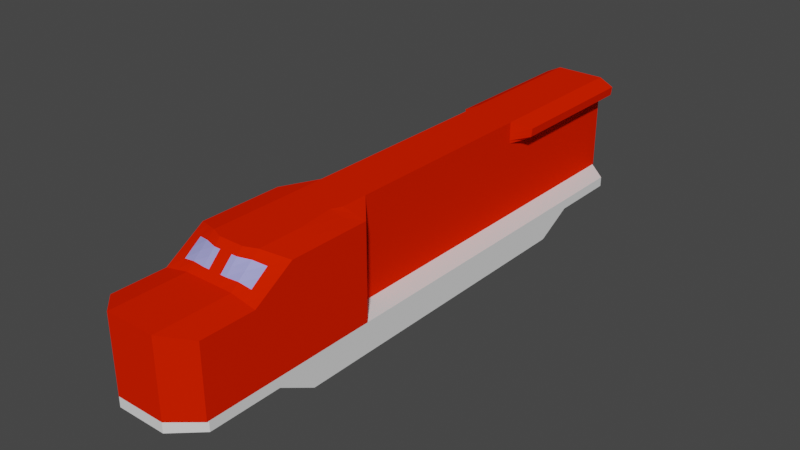 # Source: Locomotive2.blend  (saved by Blender 2.93.21; exported with 4.5.12 LTS)
import bpy
from mathutils import Matrix  # noqa: F401  (used for matrix-valued properties, if any)

bpy.ops.wm.read_factory_settings(use_empty=True)
scene = bpy.context.scene
scene.name = 'Scene'

# ---- collections
col_collection = bpy.data.collections.new('Collection'); scene.collection.children.link(col_collection)

# ---- materials (node trees are filled in below, after node groups)
mat_car_material = bpy.data.materials.new('Car Material')
mat_car_material.use_transparent_shadow = False
mat_train_material = bpy.data.materials.new('Train Material')
mat_train_material.use_transparent_shadow = False
mat_train_material.diffuse_color = (0.8, 0.01513, 0.0, 1.0)
mat_window = bpy.data.materials.new('window')
mat_window.use_transparent_shadow = False

# ---- material node trees
mat_window.use_nodes = True; mat_window.node_tree.nodes.clear()
_N = mat_window.node_tree.nodes; _L = mat_window.node_tree.links
n0 = _N.new('ShaderNodeBsdfPrincipled'); n0.name = 'Principled BSDF'; n0.location = (10, 300)
n0.distribution = 'GGX'
n0.subsurface_method = 'BURLEY'
n0.inputs[0].default_value = (0.3495, 0.3617, 0.8, 1.0)
n0.inputs[3].default_value = 1.45
n0.inputs[27].default_value = (0.0, 0.0, 0.0, 1.0)
n0.inputs[28].default_value = 1.0
n1 = _N.new('ShaderNodeOutputMaterial'); n1.name = 'Material Output'; n1.location = (300, 300)
_L.new(n0.outputs[0], n1.inputs[0])
n1.is_active_output = True

# ---- world
world_world = bpy.data.worlds.new('World'); scene.world = world_world
world_world.use_nodes = True; world_world.node_tree.nodes.clear()
_N = world_world.node_tree.nodes; _L = world_world.node_tree.links
n0 = _N.new('ShaderNodeOutputWorld'); n0.name = 'World Output'; n0.location = (300, 300)
n1 = _N.new('ShaderNodeBackground'); n1.name = 'Background'; n1.location = (10, 300)
n1.inputs[0].default_value = (0.05088, 0.05088, 0.05088, 1.0)
_L.new(n1.outputs[0], n0.inputs[0])
n0.is_active_output = True
world_world.color = (0.05088, 0.05088, 0.05088)
world_world.use_sun_shadow = False
world_world.sun_shadow_jitter_overblur = 0.0

# ---- meshes
me_cube = bpy.data.meshes.new('Cube')
me_cube.from_pydata([(-1.0, -0.5065, 9.203e-05), (-1.0, 0.1, 9.2e-05), (1.0, -0.5065, 9.203e-05), (1.0, 0.1, 9.2e-05), (-1.0, -0.5065, 3.0), (1.0, 0.1, 3.0), (-1.0, 0.1, 3.0), (1.0, -0.5065, 3.0), (-1.0, 0.1, -2.99), (1.0, -0.5065, -2.99), (-1.0, -0.5065, -2.99), (1.0, 0.1, -2.99), (-1.0, -0.5065, -1.495), (1.0, 0.1, -1.495), (-1.0, 0.1, -1.495), (1.0, -0.5065, -1.495), (-1.0, 0.1, 1.5), (1.0, -0.5065, 1.5), (-1.0, -0.5065, 1.5), (1.0, 0.1, 1.5), (-1.0, -0.1, 4.1), (1.0, 0.1, 4.1), (-1.0, 0.1, 4.1), (1.0, -0.1, 4.1), (-1.0, 0.1, 3.35), (1.0, -0.5065, 3.35), (-1.0, -0.5065, 3.35), (1.0, 0.1, 3.35), (-1.0, 0.1, -4.086), (1.0, -0.1, -4.086), (-1.0, -0.1, -4.086), (1.0, 0.1, -4.086), (-1.0, -0.5065, -3.338), (1.0, 0.1, -3.338), (-1.0, 0.1, -3.338), (1.0, -0.5065, -3.338), (1.0, -0.1, 5.536), (-1.0, 0.1, 5.536), (-0.5, 0.1, 5.536), (0.0, 0.1, 5.536), (0.0, -0.1, 5.536), (0.4977, 0.1, 5.536), (0.4977, -0.1, 5.536), (-0.5, -0.1, 5.536), (1.0, 0.1, 5.536), (-1.0, -0.1, 5.536), (-0.5, 0.1, 5.05), (0.0, 0.1, 5.05), (0.0, -0.1, 5.05), (0.4977, 0.1, 5.05), (0.4977, -0.1, 5.05), (-0.5, -0.1, 5.05), (1.0, -0.1, 5.05), (-1.0, 0.1, 5.05), (1.0, 0.1, 5.05), (-1.0, -0.1, 5.05), (-0.5, -0.1, -5.043), (-0.5, 0.1, -6.0), (-0.5, -0.1, 6.0), (-0.5, 0.1, 9.2e-05), (-0.5, 0.1, 3.0), (-0.5, 0.1, -2.99), (-0.5, 0.1, -1.495), (-0.5, 0.1, 1.5), (-0.5, 0.1, 4.1), (-0.5, 0.1, 3.35), (-0.5, 0.1, -4.086), (-0.5, 0.1, -3.338), (-0.5, 0.1, -5.043), (-0.5, -0.5065, -3.338), (-0.5, -0.1, -4.086), (-0.5, -0.5065, 3.35), (-0.5, -0.1, 4.1), (-0.5, -0.5065, 1.5), (-0.5, -0.5065, -1.495), (-0.5, -0.5065, -2.99), (-0.5, -0.5065, 3.0), (-0.5, -0.5065, 9.203e-05), (-0.5, 0.1, 6.0), (-0.5, -0.1, -6.0), (0.4977, 0.1, -5.043), (0.4977, -0.1, -6.0), (0.4977, 0.1, 6.0), (0.4977, -0.5065, 9.203e-05), (0.4977, -0.5065, 3.0), (0.4977, -0.5065, -2.99), (0.4977, -0.5065, -1.495), (0.4977, -0.5065, 1.5), (0.4977, -0.1, 4.1), (0.4977, -0.5065, 3.35), (0.4977, -0.1, -4.086), (0.4977, -0.5065, -3.338), (0.4977, -0.1, -5.043), (0.4977, 0.1, -3.338), (0.4977, 0.1, -4.086), (0.4977, 0.1, 3.35), (0.4977, 0.1, 4.1), (0.4977, 0.1, 1.5), (0.4977, 0.1, -1.495), (0.4977, 0.1, -2.99), (0.4977, 0.1, 3.0), (0.4977, 0.1, 9.2e-05), (0.4977, -0.1, 6.0), (0.4977, 0.1, -6.0), (0.0, -0.1, -5.043), (0.0, 0.1, -5.043), (0.0, -0.5065, -3.338), (0.0, 0.1, -3.338), (0.0, -0.1, -4.086), (0.0, 0.1, -4.086), (0.0, 0.1, 3.35), (0.0, -0.5065, 3.35), (0.0, -0.1, 4.1), (0.0, 0.1, 4.1), (0.0, 0.1, 1.5), (0.0, -0.5065, 1.5), (0.0, 0.1, -1.495), (0.0, -0.5065, -1.495), (0.0, 0.1, -2.99), (0.0, -0.5065, -2.99), (0.0, -0.5065, 3.0), (0.0, 0.1, 3.0), (0.0, -0.5065, 9.203e-05), (0.0, 0.1, 9.2e-05), (0.0, 0.1, 6.0), (0.0, -0.1, 6.0), (0.0, 0.1, -6.0), (0.0, -0.1, -6.0), (1.0, 0.1, -5.043), (-1.0, -0.1, -5.043), (1.0, -0.1, -5.043), (-1.0, 0.1, -5.043), (-1.0, 0.1, -5.521), (1.0, -0.1, -5.521), (-0.5, -0.1, -5.521), (-0.5, 0.1, -5.521), (0.4977, 0.1, -5.521), (0.4977, -0.1, -5.521), (0.0, 0.1, -5.521), (0.0, -0.1, -5.521), (1.0, 0.1, -5.521), (-1.0, -0.1, -5.521), (-0.4992, 2.1, -6.017), (0.5008, 0.1, -6.017), (-0.4992, 2.1, -0.01767), (0.5008, 0.1, -0.01767), (-1.0, 0.1, 3.0), (1.0, 2.0, 3.0), (-1.0, 2.0, 3.0), (1.0, 0.1, 3.0), (-0.4992, 2.1, -3.017), (0.5008, 0.1, -3.017), (-1.0, 0.1, 4.0), (1.0, 2.0, 3.7), (-1.0, 2.0, 3.7), (1.0, 0.1, 4.0), (-0.4992, 2.1, -4.517), (0.5008, 0.1, -4.517), (-0.4992, 2.1, -5.284), (0.5008, 0.1, -5.284), (-0.4992, 2.1, -5.601), (0.5008, 0.1, -5.601), (-1.0, 0.1, 4.5), (1.0, 1.5, 4.5), (-1.0, 1.5, 4.5), (1.0, 0.1, 4.5), (-1.0, 0.1, 5.575), (1.0, 1.5, 5.575), (-1.0, 1.5, 5.575), (1.0, 0.1, 5.575), (-0.4992, 1.1, -6.017), (0.5008, 1.1, -0.01767), (-0.4992, 1.1, -0.01767), (-1.0, 1.1, 3.0), (1.0, 1.1, 3.0), (0.5008, 1.1, -3.017), (-0.4992, 1.1, -3.017), (-1.0, 1.1, 4.0), (1.0, 1.1, 4.0), (0.5008, 1.1, -4.517), (-0.4992, 1.1, -4.517), (0.5008, 1.1, -5.284), (-0.4992, 1.1, -5.284), (0.5008, 1.1, -5.601), (-0.4992, 1.1, -5.601), (-1.0, 1.1, 4.5), (1.0, 1.1, 4.5), (-1.0, 1.1, 5.575), (1.0, 1.1, 5.575), (-0.4992, 0.6, -6.017), (0.5008, 0.6, -0.01767), (-0.4992, 0.6, -0.01767), (-1.0, 0.6, 3.0), (1.0, 0.6, 3.0), (0.5008, 0.6, -3.017), (-0.4992, 0.6, -3.017), (-1.0, 0.6, 4.0), (1.0, 0.6, 4.0), (0.5008, 0.6, -4.517), (-0.4992, 0.6, -4.517), (0.5008, 0.6, -5.284), (-0.4992, 0.6, -5.284), (0.5008, 0.6, -5.601), (-0.4992, 0.6, -5.601), (-1.0, 0.6, 4.5), (1.0, 0.6, 4.5), (-1.0, 0.6, 5.575), (1.0, 0.6, 5.575), (-0.4992, 1.6, -6.017), (0.5008, 1.6, -0.01767), (-0.4992, 1.6, -0.01767), (-1.0, 1.6, 3.0), (1.0, 1.6, 3.0), (0.5008, 1.6, -3.017), (-0.4992, 1.6, -3.017), (-1.0, 1.6, 3.7), (1.0, 1.6, 3.7), (0.5008, 1.6, -4.517), (-0.4992, 1.6, -4.517), (0.5008, 1.6, -5.284), (-0.4992, 1.6, -5.284), (0.5008, 1.6, -5.601), (-0.4992, 1.6, -5.601), (0.0008475, 0.1, -6.017), (0.0008475, 2.1, -6.017), (0.0, 0.1, 6.0), (0.0, 1.6, 6.0), (0.0008475, 2.1, -0.01767), (0.0008475, 0.1, -0.01767), (0.0, 2.1, 3.0), (0.0, 0.1, 3.0), (0.0008475, 0.1, -3.017), (0.0008475, 2.1, -3.017), (0.0, 2.1, 4.0), (0.0, 0.1, 4.0), (0.0008475, 2.1, -4.517), (0.0008475, 0.1, -4.517), (0.0008475, 0.1, -5.284), (0.0008475, 2.1, -5.284), (0.0008475, 2.1, -5.601), (0.0008475, 0.1, -5.601), (0.0, 1.6, 4.5), (0.0, 0.1, 4.5), (0.0, 1.6, 5.575), (0.0, 0.1, 5.575), (0.0, 1.1, 6.0), (0.0008475, 1.1, -6.017), (0.0008475, 0.6, -6.017), (0.0, 0.6, 6.0), (0.0008475, 1.6, -6.017), (0.5008, 2.1, -6.017), (0.5, 0.1, 6.0), (0.5008, 2.1, -0.01767), (0.5, 2.1, 3.0), (0.5008, 2.1, -3.017), (0.5, 2.1, 3.9), (0.5008, 2.1, -4.517), (0.5008, 2.1, -5.284), (0.5008, 2.1, -5.601), (0.5, 1.6, 4.5), (0.5, 1.6, 5.575), (0.5008, 1.1, -6.017), (0.5008, 0.6, -6.017), (0.5008, 1.6, -6.017), (0.5, 1.6, 6.0), (0.5, 0.1, 3.0), (0.5, 0.1, 4.0), (0.5, 0.1, 4.5), (0.5, 0.1, 5.575), (0.5, 1.1, 6.0), (0.5, 0.6, 6.0), (-0.4992, 0.1, -6.017), (-0.5, 1.6, 6.0), (-0.4992, 0.1, -0.01767), (-0.5, 0.1, 3.0), (-0.4992, 0.1, -3.017), (-0.5, 0.1, 4.0), (-0.4992, 0.1, -4.517), (-0.4992, 0.1, -5.284), (-0.4992, 0.1, -5.601), (-0.5, 0.1, 4.5), (-0.5, 0.1, 5.575), (-0.5, 1.1, 6.0), (-0.5, 0.6, 6.0), (-0.5, 0.1, 6.0), (-0.5, 2.1, 3.0), (-0.5, 2.1, 3.9), (-0.5, 1.6, 4.5), (-0.5, 1.6, 5.575), (-0.2492, 2.1, -6.017), (-0.25, 0.1, 6.0), (-0.2492, 2.1, -0.01767), (-0.25, 2.1, 3.0), (-0.2492, 2.1, -3.017), (-0.25, 2.1, 4.0), (-0.2492, 2.1, -4.517), (-0.2492, 2.1, -5.284), (-0.2492, 2.1, -5.601), (-0.25, 1.6, 4.5), (-0.25, 1.6, 5.575), (-0.2492, 1.1, -6.017), (-0.2492, 0.6, -6.017), (-0.2492, 1.6, -6.017), (-0.2492, 0.1, -6.017), (-0.25, 1.6, 6.0), (-0.2492, 0.1, -0.01767), (-0.25, 0.1, 3.0), (-0.2492, 0.1, -3.017), (-0.25, 0.1, 4.0), (-0.2492, 0.1, -4.517), (-0.2492, 0.1, -5.284), (-0.2492, 0.1, -5.601), (-0.25, 0.1, 4.5), (-0.25, 0.1, 5.575), (-0.25, 1.1, 6.0), (-0.25, 0.6, 6.0), (0.2508, 0.1, -6.017), (0.25, 1.6, 6.0), (0.2508, 0.1, -0.01767), (0.25, 0.1, 3.0), (0.2508, 0.1, -3.017), (0.25, 0.1, 4.0), (0.2508, 0.1, -4.517), (0.2508, 0.1, -5.284), (0.2508, 0.1, -5.601), (0.25, 0.1, 4.5), (0.25, 0.1, 5.575), (0.25, 1.1, 6.0), (0.25, 0.6, 6.0), (0.2508, 2.1, -6.017), (0.25, 0.1, 6.0), (0.2508, 2.1, -0.01767), (0.25, 2.1, 3.0), (0.2508, 2.1, -3.017), (0.25, 2.1, 4.0), (0.2508, 2.1, -4.517), (0.2508, 2.1, -5.284), (0.2508, 2.1, -5.601), (0.25, 1.6, 4.5), (0.25, 1.6, 5.575), (0.2508, 1.1, -6.017), (0.2508, 0.6, -6.017), (0.2508, 1.6, -6.017), (-0.4992, 2.1, 1.482), (0.5008, 0.1, 1.482), (0.5008, 1.1, 1.482), (-0.4992, 1.1, 1.482), (-0.4992, 0.6, 1.482), (0.5008, 0.6, 1.482), (0.5008, 1.6, 1.482), (-0.4992, 1.6, 1.482), (0.0008475, 0.1, 1.482), (0.0008475, 2.1, 1.482), (0.5008, 2.1, 1.482), (-0.4992, 0.1, 1.482), (-0.2492, 2.1, 1.482), (-0.2492, 0.1, 1.482), (0.2508, 0.1, 1.482), (0.2508, 2.1, 1.482), (-1.0, 0.1, 2.25), (1.0, 2.0, 2.25), (1.0, 1.1, 2.25), (1.0, 0.6, 2.25), (1.0, 1.6, 2.25), (0.0, 0.1, 2.25), (0.0, 2.1, 2.25), (0.4008, 2.1, 2.233), (0.5, 0.1, 2.25), (-0.5, 0.1, 2.25), (-0.5, 2.1, 2.25), (-0.25, 2.1, 2.25), (-0.25, 0.1, 2.25), (0.25, 0.1, 2.25), (0.2008, 2.1, 2.233), (-1.0, 2.0, 2.25), (1.0, 0.1, 2.25), (-1.0, 1.1, 2.25), (-1.0, 0.6, 2.25), (-1.0, 1.6, 2.25), (-0.9992, 2.0, 2.035), (1.001, 0.1, 2.035), (-0.9992, 1.1, 2.035), (-0.9992, 0.6, 2.035), (-0.9992, 1.6, 2.035), (-0.9992, 0.1, 2.035), (1.001, 2.0, 2.035), (1.001, 1.1, 2.035), (1.001, 0.6, 2.035), (1.001, 1.6, 2.035), (0.0008475, 0.1, 2.035), (0.0008475, 2.1, 2.035), (0.5008, 2.1, 2.035), (0.5008, 0.1, 2.035), (-0.4992, 0.1, 2.035), (-0.4992, 2.1, 2.035), (-0.2492, 2.1, 2.035), (-0.2492, 0.1, 2.035), (0.2508, 0.1, 2.035), (0.2508, 2.1, 2.035), (-0.7992, 1.95, -6.017), (0.5008, 1.85, -0.01767), (-0.4992, 1.85, -0.01767), (-1.0, 1.85, 3.0), (1.0, 1.85, 3.0), (0.8008, 1.95, -3.017), (-0.7992, 1.95, -3.017), (-1.0, 1.85, 3.7), (1.0, 1.85, 3.7), (0.8008, 1.95, -4.517), (-0.7992, 1.95, -4.517), (0.8008, 1.95, -5.284), (-0.7992, 1.95, -5.284), (0.8008, 1.95, -5.601), (-0.7992, 1.95, -5.601), (0.0008475, 1.85, -6.017), (0.8008, 1.95, -6.017), (-0.2492, 1.85, -6.017), (0.2508, 1.85, -6.017), (0.5008, 1.85, 1.482), (-0.4992, 1.85, 1.482), (-1.0, 1.85, 2.25), (1.0, 1.85, 2.25), (1.001, 1.85, 2.035), (-0.9992, 1.85, 2.035), (-0.4992, 2.1, -2.704), (0.5008, 0.1, -2.704), (-0.4992, 1.1, -2.704), (0.5008, 1.1, -2.704), (0.5008, 0.6, -2.704), (-0.4992, 0.6, -2.704), (-0.4992, 1.6, -2.704), (0.5008, 1.6, -2.704), (0.0008475, 0.1, -2.704), (0.0008475, 2.1, -2.704), (0.5008, 2.1, -2.704), (-0.4992, 0.1, -2.704), (-0.2492, 2.1, -2.704), (-0.2492, 0.1, -2.704), (0.2508, 0.1, -2.704), (0.2508, 2.1, -2.704), (-0.4992, 1.85, -2.704), (0.5008, 1.85, -2.704), (-0.4992, 1.35, -6.017), (0.5008, 1.35, -0.01767), (-0.4992, 1.35, -0.01767), (-1.0, 1.35, 3.0), (1.0, 1.35, 3.0), (0.5008, 1.35, -3.017), (-0.4992, 1.35, -3.017), (-1.0, 1.35, 3.85), (1.0, 1.35, 3.85), (0.5008, 1.35, -4.517), (-0.4992, 1.35, -4.517), (0.5008, 1.35, -5.284), (-0.4992, 1.35, -5.284), (0.5008, 1.35, -5.601), (-0.4992, 1.35, -5.601), (0.0008475, 1.35, -6.017), (0.5008, 1.35, -6.017), (-0.2492, 1.35, -6.017), (0.2508, 1.35, -6.017), (-1.0, 1.3, 4.5), (-1.0, 1.3, 5.575), (-0.5, 1.35, 6.0), (-0.25, 1.35, 6.0), (0.0, 1.35, 6.0), (0.25, 1.35, 6.0), (0.5, 1.35, 6.0), (1.0, 1.3, 5.575), (1.0, 1.3, 4.5), (-0.4992, 1.35, 1.482), (0.5008, 1.35, 1.482), (-1.0, 1.35, 2.25), (1.0, 1.35, 2.25), (1.001, 1.35, 2.035), (-0.9992, 1.35, 2.035), (0.5008, 1.35, -2.704), (-0.4992, 1.35, -2.704), (-1.0, 1.75, 4.1), (1.0, 1.75, 4.1), (-0.7792, 1.775, -6.017), (0.5008, 1.725, -0.01767), (-0.4992, 1.725, -0.01767), (-1.0, 1.725, 3.0), (1.0, 1.725, 3.0), (0.7808, 1.775, -3.017), (-0.7792, 1.775, -3.017), (-1.0, 1.725, 3.7), (1.0, 1.725, 3.7), (0.7808, 1.775, -4.517), (-0.7792, 1.775, -4.517), (0.7808, 1.775, -5.284), (-0.7792, 1.775, -5.284), (0.7808, 1.775, -5.601), (-0.7792, 1.775, -5.601), (0.0, 1.85, 4.25), (0.0008475, 1.725, -6.017), (0.5, 1.85, 4.2), (0.7808, 1.775, -6.017), (-0.5, 1.85, 4.2), (-0.25, 1.85, 4.25), (-0.2492, 1.725, -6.017), (0.2508, 1.725, -6.017), (0.25, 1.85, 4.25), (0.5008, 1.725, 1.482), (-0.4992, 1.725, 1.482), (-1.0, 1.725, 2.25), (1.0, 1.725, 2.25), (1.001, 1.725, 2.035), (-0.9992, 1.725, 2.035), (0.5008, 1.725, -2.704), (-0.4992, 1.725, -2.704), (-0.7416, 2.052, 3.0), (-0.7416, 2.052, 3.803), (-0.7416, 1.552, 4.5), (-0.7416, 1.552, 5.575), (-0.7416, 2.052, 2.25), (-0.7407, 2.052, 2.035), (-0.7416, 1.802, 4.152), (0.75, 2.05, 3.0), (0.75, 2.05, 3.8), (0.75, 1.55, 4.5), (0.75, 1.55, 5.575), (0.7004, 2.05, 2.241), (0.7508, 2.05, 2.035), (0.75, 1.8, 4.15), (-1.0, 1.873, 3.902), (1.0, 1.873, 3.902), (-0.789, 1.861, -6.017), (0.5008, 1.787, -0.01767), (-0.4992, 1.787, -0.01767), (-1.0, 1.787, 3.0), (1.0, 1.787, 3.0), (0.7907, 1.861, -3.017), (-0.789, 1.861, -3.017), (-1.0, 1.787, 3.7), (1.0, 1.787, 3.7), (0.7907, 1.861, -4.517), (-0.789, 1.861, -4.517), (0.7907, 1.861, -5.284), (-0.789, 1.861, -5.284), (0.7907, 1.861, -5.601), (-0.789, 1.861, -5.601), (0.0, 1.973, 4.126), (0.0008475, 1.787, -6.017), (0.5, 1.973, 4.052), (0.7907, 1.861, -6.017), (-0.5, 1.973, 4.052), (-0.25, 1.973, 4.126), (-0.2492, 1.787, -6.017), (0.2508, 1.787, -6.017), (0.25, 1.973, 4.126), (0.5008, 1.787, 1.482), (-0.4992, 1.787, 1.482), (-1.0, 1.787, 2.25), (1.0, 1.787, 2.25), (1.001, 1.787, 2.035), (-0.9992, 1.787, 2.035), (0.5008, 1.787, -2.704), (-0.4992, 1.787, -2.704), (-0.7416, 1.925, 3.98), (0.75, 1.923, 3.977), (1.0, 1.625, 4.3), (-0.6392, 1.687, -6.017), (0.5008, 1.663, -0.01767), (-0.4992, 1.663, -0.01767), (-1.0, 1.663, 3.0), (1.0, 1.663, 3.0), (0.6408, 1.688, -3.017), (-0.6392, 1.688, -3.017), (-1.0, 1.663, 3.7), (1.0, 1.663, 3.7), (0.6408, 1.688, -4.517), (-0.6392, 1.688, -4.517), (0.6408, 1.688, -5.284), (-0.6392, 1.688, -5.284), (0.6408, 1.688, -5.601), (-0.6392, 1.688, -5.601), (0.0, 1.725, 4.375), (0.0008475, 1.662, -6.017), (0.5, 1.725, 4.35), (0.6408, 1.687, -6.017), (-0.5, 1.725, 4.35), (-0.25, 1.725, 4.375), (-0.2492, 1.662, -6.017), (0.2508, 1.662, -6.017), (0.25, 1.725, 4.375), (0.5008, 1.663, 1.482), (-0.4992, 1.663, 1.482), (-1.0, 1.663, 2.25), (1.0, 1.663, 2.25), (1.001, 1.663, 2.035), (-0.9992, 1.663, 2.035), (0.5008, 1.663, -2.704), (-0.4992, 1.663, -2.704), (-1.0, 1.625, 4.3), (-0.7416, 1.677, 4.326), (0.75, 1.675, 4.325), (-0.1242, 2.1, -6.017), (-0.125, 0.1, 6.0), (-0.1242, 2.1, -0.01767), (-0.125, 2.1, 3.0), (-0.1242, 2.1, -3.017), (-0.125, 2.1, 4.0), (-0.1242, 2.1, -4.517), (-0.1242, 2.1, -5.284), (-0.1242, 2.1, -5.601), (-0.125, 1.6, 4.5), (-0.125, 1.6, 5.575), (-0.1242, 1.1, -6.017), (-0.1242, 0.6, -6.017), (-0.1242, 1.6, -6.017), (-0.1242, 0.1, -6.017), (-0.125, 1.6, 6.0), (-0.1242, 0.1, -0.01767), (-0.125, 0.1, 3.0), (-0.1242, 0.1, -3.017), (-0.125, 0.1, 4.0), (-0.1242, 0.1, -4.517), (-0.1242, 0.1, -5.284), (-0.1242, 0.1, -5.601), (-0.125, 0.1, 4.5), (-0.125, 0.1, 5.575), (-0.125, 1.1, 6.0), (-0.125, 0.6, 6.0), (-0.1242, 2.1, 1.482), (-0.1242, 0.1, 1.482), (-0.125, 2.1, 2.25), (-0.125, 0.1, 2.25), (-0.1242, 0.1, 2.035), (-0.1242, 2.1, 2.035), (-0.1242, 1.85, -6.017), (-0.1242, 2.1, -2.704), (-0.1242, 0.1, -2.704), (-0.125, 1.35, 6.0), (-0.1242, 1.35, -6.017), (-0.1242, 1.725, -6.017), (-0.125, 1.85, 4.25), (-0.125, 1.973, 4.126), (-0.1242, 1.787, -6.017), (-0.1242, 1.662, -6.017), (-0.125, 1.725, 4.375), (0.1355, 0.1, -6.017), (0.1346, 1.6, 6.0), (0.1355, 0.1, -0.01767), (0.1346, 0.1, 3.0), (0.1355, 0.1, -3.017), (0.1346, 0.1, 4.0), (0.1355, 0.1, -4.517), (0.1355, 0.1, -5.284), (0.1355, 0.1, -5.601), (0.1346, 0.1, 4.5), (0.1346, 0.1, 5.575), (0.1346, 1.1, 6.0), (0.1346, 0.6, 6.0), (0.1355, 2.1, -6.017), (0.1346, 0.1, 6.0), (0.1355, 2.1, -0.01767), (0.1346, 2.1, 3.0), (0.1355, 2.1, -3.017), (0.1346, 2.1, 4.0), (0.1355, 2.1, -4.517), (0.1355, 2.1, -5.284), (0.1355, 2.1, -5.601), (0.1346, 1.6, 4.5), (0.1346, 1.6, 5.575), (0.1355, 1.1, -6.017), (0.1355, 0.6, -6.017), (0.1355, 1.6, -6.017), (0.1355, 0.1, 1.482), (0.1355, 2.1, 1.482), (0.1346, 0.1, 2.25), (0.1081, 2.1, 2.24), (0.1355, 2.1, 2.035), (0.1355, 0.1, 2.035), (0.1355, 1.85, -6.017), (0.1355, 0.1, -2.704), (0.1355, 2.1, -2.704), (0.1355, 1.35, -6.017), (0.1346, 1.35, 6.0), (0.1355, 1.725, -6.017), (0.1346, 1.85, 4.25), (0.1346, 1.973, 4.126), (0.1355, 1.787, -6.017), (0.1355, 1.662, -6.017), (0.1346, 1.725, 4.375)], [], [(103, 140, 133, 81), (78, 37, 45, 58), (44, 82, 102, 36), (42, 36, 102), (38, 37, 78), (62, 14, 1, 59), (86, 15, 2, 83), (15, 13, 3, 2), (18, 16, 1, 0), (26, 24, 6, 4), (63, 16, 6, 60), (87, 17, 7, 84), (17, 19, 5, 7), (35, 33, 11, 9), (91, 35, 9, 85), (67, 34, 8, 61), (12, 14, 8, 10), (0, 1, 14, 12), (9, 11, 13, 15), (85, 9, 15, 86), (61, 8, 14, 62), (2, 3, 19, 17), (83, 2, 17, 87), (59, 1, 16, 63), (4, 6, 16, 18), (55, 53, 22, 20), (65, 24, 22, 64), (89, 25, 23, 88), (25, 27, 21, 23), (7, 5, 27, 25), (84, 7, 25, 89), (60, 6, 24, 65), (20, 22, 24, 26), (68, 131, 28, 66), (92, 130, 29, 90), (130, 128, 31, 29), (32, 34, 28, 30), (10, 8, 34, 32), (66, 28, 34, 67), (90, 29, 35, 91), (29, 31, 33, 35), (107, 67, 61, 118), (118, 61, 62, 116), (123, 59, 63, 114), (110, 65, 64, 113), (121, 60, 65, 110), (105, 68, 66, 109), (109, 66, 67, 107), (45, 43, 58), (12, 74, 77, 0), (18, 73, 76, 4), (32, 69, 75, 10), (10, 75, 74, 12), (0, 77, 73, 18), (26, 71, 72, 20), (4, 76, 71, 26), (129, 56, 70, 30), (30, 70, 69, 32), (141, 134, 56, 129), (138, 135, 68, 105), (127, 126, 103, 81), (40, 42, 102, 125), (117, 86, 83, 122), (115, 87, 84, 120), (106, 91, 85, 119), (119, 85, 86, 117), (122, 83, 87, 115), (111, 89, 88, 112), (120, 84, 89, 111), (104, 92, 90, 108), (108, 90, 91, 106), (44, 41, 82), (13, 98, 101, 3), (19, 97, 100, 5), (33, 93, 99, 11), (11, 99, 98, 13), (3, 101, 97, 19), (27, 95, 96, 21), (5, 100, 95, 27), (128, 80, 94, 31), (31, 94, 93, 33), (140, 136, 80, 128), (139, 137, 92, 104), (79, 57, 126, 127), (102, 82, 124, 125), (43, 40, 125, 58), (41, 39, 124, 82), (98, 116, 123, 101), (74, 117, 122, 77), (97, 114, 121, 100), (73, 115, 120, 76), (69, 106, 119, 75), (93, 107, 118, 99), (75, 119, 117, 74), (99, 118, 116, 98), (77, 122, 115, 73), (101, 123, 114, 97), (95, 110, 113, 96), (71, 111, 112, 72), (76, 120, 111, 71), (100, 121, 110, 95), (80, 105, 109, 94), (56, 104, 108, 70), (94, 109, 107, 93), (70, 108, 106, 69), (136, 138, 105, 80), (134, 139, 104, 56), (30, 28, 131, 129), (135, 132, 131, 68), (137, 133, 130, 92), (133, 140, 128, 130), (114, 63, 60, 121), (116, 62, 59, 123), (39, 38, 78, 124), (125, 124, 78, 58), (113, 64, 46, 47), (96, 113, 47, 49), (72, 112, 48, 51), (21, 96, 49, 54), (112, 88, 50, 48), (20, 72, 51, 55), (45, 37, 53, 55), (64, 22, 53, 46), (88, 23, 52, 50), (23, 21, 54, 52), (47, 46, 38, 39), (49, 47, 39, 41), (51, 48, 40, 43), (54, 49, 41, 44), (48, 50, 42, 40), (55, 51, 43, 45), (46, 53, 37, 38), (50, 52, 36, 42), (52, 54, 44, 36), (81, 133, 137), (57, 132, 135), (79, 127, 139, 134), (103, 126, 138, 136), (127, 81, 137, 139), (103, 136, 140), (126, 57, 135, 138), (79, 134, 141), (129, 131, 132, 141), (132, 57, 79, 141), (413, 160, 142, 399), (207, 270, 251, 169), (268, 169, 251), (288, 515, 168, 272), (441, 434, 252, 400), (419, 343, 144, 401), (406, 154, 148, 402), (516, 374, 148, 512), (367, 375, 149, 265), (421, 360, 147, 403), (408, 256, 254, 404), (440, 424, 150, 405), (526, 154, 406, 535), (512, 148, 154, 513), (265, 149, 155, 266), (403, 147, 153, 407), (410, 257, 256, 408), (405, 150, 156, 409), (412, 258, 257, 410), (409, 156, 158, 411), (415, 250, 258, 412), (411, 158, 160, 413), (596, 595, 164, 514), (266, 155, 165, 267), (536, 407, 153, 527), (514, 164, 168, 515), (267, 165, 169, 268), (205, 186, 188, 207), (468, 467, 269, 188), (197, 178, 186, 205), (206, 187, 185, 204), (201, 182, 184, 203), (262, 261, 183, 202), (199, 180, 182, 201), (202, 183, 181, 200), (195, 176, 180, 199), (200, 181, 179, 198), (193, 174, 178, 197), (204, 185, 177, 196), (429, 426, 176, 195), (198, 179, 175, 194), (362, 361, 174, 193), (196, 177, 173, 192), (347, 346, 172, 191), (428, 427, 171, 190), (283, 206, 166, 284), (203, 184, 170, 189), (279, 203, 189, 271), (283, 282, 187, 206), (463, 272, 168, 462), (425, 428, 190, 145), (354, 347, 191, 273), (152, 196, 192, 146), (375, 362, 193, 149), (157, 198, 194, 151), (435, 429, 195, 275), (162, 204, 196, 152), (149, 193, 197, 155), (159, 200, 198, 157), (275, 195, 199, 277), (161, 202, 200, 159), (277, 199, 201, 278), (143, 262, 202, 161), (278, 201, 203, 279), (166, 206, 204, 162), (155, 197, 205, 165), (165, 205, 207, 169), (469, 163, 167, 468), (450, 216, 163, 469), (462, 168, 164, 461), (454, 220, 222, 456), (458, 263, 221, 455), (452, 218, 220, 454), (455, 221, 219, 453), (448, 214, 218, 452), (453, 219, 217, 451), (446, 212, 216, 450), (461, 164, 215, 449), (477, 430, 214, 448), (451, 217, 213, 447), (473, 363, 212, 446), (449, 215, 211, 445), (470, 350, 210, 444), (476, 431, 209, 443), (188, 269, 270, 207), (456, 222, 208, 442), (635, 611, 249, 457), (679, 643, 226, 465), (656, 654, 248, 225), (612, 610, 247, 223), (610, 609, 246, 247), (654, 653, 245, 248), (621, 242, 244, 622), (664, 241, 243, 665), (617, 234, 242, 621), (685, 578, 241, 664), (612, 223, 240, 620), (655, 224, 239, 663), (663, 239, 238, 662), (620, 240, 237, 619), (619, 237, 236, 618), (662, 238, 235, 661), (615, 230, 234, 617), (658, 229, 233, 660), (661, 235, 232, 659), (618, 236, 231, 616), (628, 364, 230, 615), (672, 365, 229, 658), (633, 432, 228, 614), (677, 433, 227, 657), (665, 243, 226, 643), (622, 244, 225, 599), (631, 598, 224, 414), (167, 522, 260, 264), (523, 366, 253, 519), (519, 253, 255, 520), (597, 580, 259, 521), (521, 259, 260, 522), (460, 342, 263, 458), (316, 341, 262, 143), (341, 340, 261, 262), (325, 267, 268, 326), (321, 266, 267, 325), (316, 143, 161, 324), (324, 161, 159, 323), (323, 159, 157, 322), (319, 265, 266, 321), (322, 157, 151, 320), (372, 367, 265, 319), (438, 425, 145, 318), (326, 268, 251, 330), (417, 329, 250, 415), (166, 281, 284), (359, 368, 274, 146), (146, 274, 276, 152), (152, 276, 280, 162), (162, 280, 281, 166), (464, 304, 272, 463), (290, 315, 283, 284), (315, 314, 282, 283), (298, 287, 288, 299), (583, 582, 287, 298), (289, 142, 160, 297), (297, 160, 158, 296), (296, 158, 156, 295), (292, 285, 286, 294), (295, 156, 150, 293), (370, 369, 285, 292), (436, 424, 144, 291), (299, 288, 272, 304), (608, 299, 304, 613), (632, 436, 291, 600), (627, 370, 292, 601), (604, 295, 293, 602), (601, 292, 294, 603), (605, 296, 295, 604), (606, 297, 296, 605), (598, 289, 297, 606), (641, 583, 298, 607), (607, 298, 299, 608), (624, 623, 314, 315), (599, 624, 315, 290), (634, 613, 304, 464), (399, 142, 289, 416), (281, 313, 290, 284), (435, 437, 305, 273), (368, 371, 306, 274), (277, 309, 307, 275), (274, 306, 308, 276), (278, 310, 309, 277), (279, 311, 310, 278), (271, 303, 311, 279), (276, 308, 312, 280), (280, 312, 313, 281), (189, 170, 300, 301), (271, 189, 301, 303), (442, 208, 302, 459), (675, 655, 329, 417), (652, 326, 330, 656), (676, 438, 318, 644), (671, 372, 319, 645), (648, 322, 320, 646), (645, 319, 321, 647), (649, 323, 322, 648), (650, 324, 323, 649), (642, 316, 324, 650), (647, 321, 325, 651), (651, 325, 326, 652), (667, 666, 340, 341), (642, 667, 341, 316), (678, 668, 342, 460), (260, 339, 317, 264), (434, 439, 331, 252), (366, 373, 332, 253), (256, 335, 333, 254), (253, 332, 334, 255), (257, 336, 335, 256), (258, 337, 336, 257), (250, 329, 337, 258), (580, 586, 338, 259), (259, 338, 339, 260), (270, 269, 327, 328), (251, 270, 328, 330), (467, 264, 317, 466), (252, 331, 358, 353), (644, 318, 357, 669), (273, 305, 356, 354), (600, 291, 355, 625), (291, 144, 343, 355), (318, 145, 344, 357), (657, 227, 352, 670), (614, 228, 351, 626), (475, 383, 350, 470), (443, 209, 349, 471), (145, 190, 348, 344), (384, 382, 347, 354), (382, 381, 346, 347), (190, 171, 345, 348), (400, 252, 353, 418), (423, 379, 343, 419), (402, 148, 374, 420), (192, 173, 376, 377), (146, 192, 377, 359), (445, 211, 378, 472), (391, 398, 373, 366), (674, 397, 372, 671), (393, 396, 371, 368), (630, 395, 370, 627), (395, 394, 369, 370), (384, 393, 368, 359), (397, 392, 367, 372), (524, 391, 366, 523), (673, 390, 365, 672), (629, 389, 364, 628), (474, 388, 363, 473), (380, 387, 362, 375), (387, 386, 361, 362), (422, 385, 360, 421), (392, 380, 375, 367), (517, 379, 374, 516), (343, 379, 517, 394), (344, 380, 392), (418, 353, 385, 422), (348, 345, 386, 387), (344, 348, 387, 380), (471, 349, 388, 474), (626, 351, 389, 629), (670, 352, 390, 673), (353, 391, 524, 385), (357, 344, 392, 397), (354, 393, 384), (355, 343, 394, 395), (625, 355, 395, 630), (354, 356, 396, 393), (669, 357, 397, 674), (353, 358, 398, 391), (420, 374, 379, 423), (377, 376, 381, 382), (359, 377, 382, 384), (472, 378, 383, 475), (554, 420, 423, 557), (552, 418, 422, 556), (556, 422, 421, 555), (531, 402, 420, 554), (557, 423, 419, 553), (529, 400, 418, 552), (683, 675, 417, 550), (528, 399, 416, 549), (550, 417, 415, 546), (639, 631, 414, 544), (540, 411, 413, 542), (546, 415, 412, 541), (538, 409, 411, 540), (541, 412, 410, 539), (534, 405, 409, 538), (539, 410, 408, 537), (532, 403, 407, 536), (559, 440, 405, 534), (537, 408, 404, 533), (555, 421, 403, 532), (535, 406, 402, 531), (553, 419, 401, 530), (558, 441, 400, 529), (542, 413, 399, 528), (533, 404, 441, 558), (530, 401, 440, 559), (254, 333, 439, 434), (646, 320, 438, 676), (275, 307, 437, 435), (602, 293, 436, 632), (293, 150, 424, 436), (320, 151, 425, 438), (659, 232, 433, 677), (616, 231, 432, 633), (447, 213, 431, 476), (444, 210, 430, 477), (273, 191, 429, 435), (151, 194, 428, 425), (194, 175, 427, 428), (191, 172, 426, 429), (401, 144, 424, 440), (404, 254, 434, 441), (172, 444, 477, 426), (175, 447, 476, 427), (376, 472, 475, 381), (345, 471, 474, 386), (386, 474, 473, 361), (173, 445, 472, 376), (171, 443, 471, 345), (381, 475, 470, 346), (269, 467, 466, 327), (666, 678, 460, 340), (170, 442, 459, 300), (623, 634, 464, 314), (314, 464, 463, 282), (340, 460, 458, 261), (653, 679, 465, 245), (609, 635, 457, 246), (184, 456, 442, 170), (427, 476, 443, 171), (346, 470, 444, 172), (177, 449, 445, 173), (361, 473, 446, 174), (179, 451, 447, 175), (426, 477, 448, 176), (185, 461, 449, 177), (174, 446, 450, 178), (181, 453, 451, 179), (176, 448, 452, 180), (183, 455, 453, 181), (180, 452, 454, 182), (261, 458, 455, 183), (182, 454, 456, 184), (187, 462, 461, 185), (178, 450, 469, 186), (186, 469, 468, 188), (282, 463, 462, 187), (167, 264, 467, 468), (565, 482, 511, 594), (568, 485, 510, 593), (577, 494, 480, 563), (593, 510, 481, 564), (588, 505, 482, 565), (570, 487, 483, 566), (590, 507, 484, 567), (572, 489, 485, 568), (594, 511, 486, 569), (567, 484, 488, 571), (574, 491, 489, 572), (569, 486, 490, 573), (576, 493, 491, 574), (573, 490, 492, 575), (581, 498, 493, 576), (575, 492, 494, 577), (640, 636, 496, 579), (585, 502, 498, 581), (563, 480, 501, 584), (684, 680, 502, 585), (564, 481, 504, 587), (592, 509, 505, 588), (566, 483, 506, 589), (591, 508, 507, 590), (587, 504, 508, 591), (589, 506, 509, 592), (545, 551, 503, 497), (638, 548, 500, 637), (548, 547, 499, 500), (561, 545, 497, 525), (682, 543, 495, 681), (571, 488, 479, 562), (560, 526, 478, 518), (595, 478, 487, 570), (547, 560, 518, 499), (394, 517, 516, 369), (287, 514, 515, 288), (582, 596, 514, 287), (285, 512, 513, 286), (369, 516, 512, 285), (527, 561, 525, 479), (385, 524, 523, 360), (163, 521, 522, 167), (562, 597, 521, 163), (147, 519, 520, 153), (360, 523, 519, 147), (153, 520, 561, 527), (286, 513, 560, 547), (513, 154, 526, 560), (660, 233, 543, 682), (520, 255, 545, 561), (294, 286, 547, 548), (603, 294, 548, 638), (255, 334, 551, 545), (482, 530, 559, 511), (485, 533, 558, 510), (494, 542, 528, 480), (510, 558, 529, 481), (505, 553, 530, 482), (487, 535, 531, 483), (507, 555, 532, 484), (489, 537, 533, 485), (511, 559, 534, 486), (484, 532, 536, 488), (491, 539, 537, 489), (486, 534, 538, 490), (493, 541, 539, 491), (490, 538, 540, 492), (498, 546, 541, 493), (492, 540, 542, 494), (636, 639, 544, 496), (502, 550, 546, 498), (480, 528, 549, 501), (680, 683, 550, 502), (481, 529, 552, 504), (509, 557, 553, 505), (483, 531, 554, 506), (508, 556, 555, 507), (504, 552, 556, 508), (506, 554, 557, 509), (488, 536, 527, 479), (478, 526, 535, 487), (479, 525, 597, 562), (499, 518, 596, 582), (164, 595, 570, 215), (216, 571, 562, 163), (378, 589, 592, 383), (349, 587, 591, 388), (388, 591, 590, 363), (211, 566, 589, 378), (383, 592, 588, 350), (209, 564, 587, 349), (668, 684, 585, 342), (208, 563, 584, 302), (342, 585, 581, 263), (611, 640, 579, 249), (220, 575, 577, 222), (263, 581, 576, 221), (218, 573, 575, 220), (221, 576, 574, 219), (214, 569, 573, 218), (219, 574, 572, 217), (212, 567, 571, 216), (430, 594, 569, 214), (217, 572, 568, 213), (363, 590, 567, 212), (215, 570, 566, 211), (350, 588, 565, 210), (431, 593, 564, 209), (222, 577, 563, 208), (213, 568, 593, 431), (210, 565, 594, 430), (497, 503, 586, 580), (637, 500, 583, 641), (500, 499, 582, 583), (525, 497, 580, 597), (681, 495, 578, 685), (518, 478, 595, 596), (495, 637, 641, 578), (302, 584, 640, 611), (501, 549, 639, 636), (233, 603, 638, 543), (543, 638, 637, 495), (584, 501, 636, 640), (300, 459, 635, 609), (245, 465, 634, 623), (307, 616, 633, 437), (232, 602, 632, 433), (549, 416, 631, 639), (352, 625, 630, 390), (356, 626, 629, 396), (396, 629, 628, 371), (390, 630, 627, 365), (305, 614, 626, 356), (227, 600, 625, 352), (465, 226, 613, 634), (225, 248, 624, 599), (248, 245, 623, 624), (241, 607, 608, 243), (578, 641, 607, 241), (224, 598, 606, 239), (239, 606, 605, 238), (238, 605, 604, 235), (229, 601, 603, 233), (235, 604, 602, 232), (365, 627, 601, 229), (433, 632, 600, 227), (243, 608, 613, 226), (416, 289, 598, 631), (313, 622, 599, 290), (437, 633, 614, 305), (371, 628, 615, 306), (309, 618, 616, 307), (306, 615, 617, 308), (310, 619, 618, 309), (311, 620, 619, 310), (303, 612, 620, 311), (308, 617, 621, 312), (312, 621, 622, 313), (301, 300, 609, 610), (303, 301, 610, 612), (459, 302, 611, 635), (503, 681, 685, 586), (249, 579, 684, 668), (496, 544, 683, 680), (334, 660, 682, 551), (551, 682, 681, 503), (579, 496, 680, 684), (327, 466, 679, 653), (246, 457, 678, 666), (333, 659, 677, 439), (231, 646, 676, 432), (544, 414, 675, 683), (351, 669, 674, 389), (358, 670, 673, 398), (398, 673, 672, 373), (389, 674, 671, 364), (331, 657, 670, 358), (228, 644, 669, 351), (457, 249, 668, 678), (223, 247, 667, 642), (247, 246, 666, 667), (242, 651, 652, 244), (234, 647, 651, 242), (223, 642, 650, 240), (240, 650, 649, 237), (237, 649, 648, 236), (230, 645, 647, 234), (236, 648, 646, 231), (364, 671, 645, 230), (432, 676, 644, 228), (244, 652, 656, 225), (414, 224, 655, 675), (339, 665, 643, 317), (439, 677, 657, 331), (373, 672, 658, 332), (335, 661, 659, 333), (332, 658, 660, 334), (336, 662, 661, 335), (337, 663, 662, 336), (329, 655, 663, 337), (586, 685, 664, 338), (338, 664, 665, 339), (328, 327, 653, 654), (330, 328, 654, 656), (466, 317, 643, 679)])
me_cube.polygons.foreach_set('material_index', [0, 0, 0, 0, 0, 0, 0, 0, 0, 0, 0, 0, 0, 0, 0, 0, 0, 0, 0, 0, 0, 0, 0, 0, 0, 0, 0, 0, 0, 0, 0, 0, 0, 0, 0, 0, 0, 0, 0, 0, 0, 0, 0, 0, 0, 0, 0, 0, 0, 0, 0, 0, 0, 0, 0, 0, 0, 0, 0, 0, 0, 0, 0, 0, 0, 0, 0, 0, 0, 0, 0, 0, 0, 0, 0, 0, 0, 0, 0, 0, 0, 0, 0, 0, 0, 0, 0, 0, 0, 0, 0, 0, 0, 0, 0, 0, 0, 0, 0, 0, 0, 0, 0, 0, 0, 0, 0, 0, 0, 0, 0, 0, 0, 0, 0, 0, 0, 0, 0, 0, 0, 0, 0, 0, 0, 0, 0, 0, 0, 0, 0, 0, 0, 0, 0, 0, 0, 0, 0, 0, 0, 0, 0, 0, 1, 1, 1, 1, 1, 1, 1, 1, 1, 1, 1, 1, 1, 1, 1, 1, 1, 1, 1, 1, 1, 1, 1, 1, 1, 1, 1, 1, 1, 1, 1, 1, 1, 1, 1, 1, 1, 1, 1, 1, 1, 1, 1, 1, 1, 1, 1, 1, 1, 1, 1, 1, 1, 1, 1, 1, 1, 1, 1, 1, 1, 1, 1, 1, 1, 1, 1, 1, 1, 1, 1, 1, 1, 1, 1, 1, 1, 1, 1, 1, 1, 1, 1, 1, 1, 1, 1, 1, 1, 1, 1, 1, 1, 1, 1, 1, 1, 1, 1, 1, 1, 1, 1, 1, 1, 1, 1, 1, 1, 1, 1, 1, 1, 1, 1, 1, 1, 1, 1, 1, 1, 1, 1, 1, 1, 1, 1, 1, 1, 1, 1, 1, 1, 1, 1, 1, 1, 1, 1, 1, 1, 1, 1, 1, 1, 1, 1, 1, 1, 1, 1, 1, 1, 1, 1, 1, 1, 1, 1, 1, 1, 1, 1, 1, 1, 1, 1, 1, 1, 1, 1, 1, 1, 1, 1, 1, 1, 1, 1, 1, 1, 1, 1, 1, 1, 1, 1, 1, 1, 1, 1, 1, 1, 1, 1, 1, 1, 1, 1, 1, 1, 1, 1, 1, 1, 1, 1, 1, 1, 1, 1, 1, 1, 1, 1, 1, 1, 1, 1, 1, 1, 1, 1, 1, 1, 1, 1, 1, 1, 1, 1, 1, 1, 1, 1, 1, 1, 1, 1, 1, 1, 1, 1, 1, 1, 1, 1, 1, 1, 1, 1, 1, 1, 1, 1, 1, 1, 1, 1, 1, 1, 1, 1, 1, 1, 1, 1, 1, 1, 1, 1, 1, 1, 1, 1, 1, 1, 1, 1, 1, 1, 1, 1, 1, 1, 1, 1, 1, 1, 1, 1, 1, 1, 1, 1, 1, 1, 1, 1, 1, 1, 1, 1, 1, 1, 1, 1, 1, 1, 1, 1, 1, 1, 1, 1, 1, 1, 1, 1, 1, 1, 1, 1, 1, 1, 1, 1, 1, 1, 1, 1, 1, 1, 1, 1, 1, 1, 1, 1, 1, 1, 1, 1, 1, 1, 1, 1, 1, 1, 1, 1, 1, 1, 1, 1, 1, 1, 1, 1, 1, 1, 1, 1, 1, 2, 2, 2, 2, 1, 1, 1, 1, 2, 1, 1, 1, 1, 1, 1, 1, 1, 1, 1, 1, 1, 1, 1, 1, 1, 1, 1, 1, 1, 1, 1, 1, 1, 1, 1, 1, 1, 1, 1, 1, 1, 1, 1, 1, 1, 1, 1, 1, 1, 1, 1, 1, 1, 1, 1, 1, 1, 2, 1, 1, 1, 1, 1, 1, 1, 1, 1, 1, 1, 1, 1, 1, 1, 1, 1, 1, 1, 1, 1, 1, 1, 1, 1, 1, 1, 1, 2, 2, 2, 2, 1, 1, 1, 1, 1, 1, 1, 1, 1, 1, 1, 1, 1, 1, 1, 1, 1, 1, 1, 1, 1, 1, 1, 1, 1, 1, 1, 1, 1, 1, 1, 1, 1, 1, 1, 1, 1, 1, 1, 1, 1, 1, 1, 1, 1, 1, 2, 1, 1, 1, 2, 1, 1, 1, 1, 1, 1, 1, 1, 1, 1, 1, 1, 1, 1, 1, 1, 1, 1, 1, 1, 1, 1, 1, 1, 1, 1, 1, 1, 1, 1, 1, 1, 1, 1, 1, 1, 1, 1, 1])
_uv = me_cube.uv_layers.new(name='UVMap')
_uv.uv.foreach_set('vector', [0.625, 0.4372, 0.625, 0.5079, 0.375, 0.5079, 0.375, 0.4372, 0.625, 0.9375, 0.625, 0.007634, 0.375, 0.007634, 0.375, 0.9375, 0.625, 0.7424, 0.625, 0.8128, 0.375, 0.8128, 0.375, 0.7424, 0.3122, 0.7424, 0.375, 0.7424, 0.3122, 0.75, 0.8125, 0.7424, 0.875, 0.7424, 0.8125, 0.75, 0.8125, 0.5939, 0.875, 0.5939, 0.875, 0.625, 0.8125, 0.625, 0.3122, 0.5939, 0.375, 0.5939, 0.375, 0.625, 0.3122, 0.625, 0.375, 0.5939, 0.625, 0.5939, 0.625, 0.625, 0.375, 0.625, 0.375, 0.09375, 0.625, 0.09375, 0.625, 0.125, 0.375, 0.125, 0.375, 0.04687, 0.625, 0.04687, 0.625, 0.0625, 0.375, 0.0625, 0.8125, 0.6563, 0.875, 0.6563, 0.875, 0.6875, 0.8125, 0.6875, 0.3122, 0.6563, 0.375, 0.6563, 0.375, 0.6875, 0.3122, 0.6875, 0.375, 0.6563, 0.625, 0.6563, 0.625, 0.6875, 0.375, 0.6875, 0.375, 0.5471, 0.625, 0.5471, 0.625, 0.5627, 0.375, 0.5627, 0.3122, 0.5471, 0.375, 0.5471, 0.375, 0.5627, 0.3122, 0.5627, 0.8125, 0.5471, 0.875, 0.5471, 0.875, 0.5627, 0.8125, 0.5627, 0.375, 0.1561, 0.625, 0.1561, 0.625, 0.1873, 0.375, 0.1873, 0.375, 0.125, 0.625, 0.125, 0.625, 0.1561, 0.375, 0.1561, 0.375, 0.5627, 0.625, 0.5627, 0.625, 0.5939, 0.375, 0.5939, 0.3122, 0.5627, 0.375, 0.5627, 0.375, 0.5939, 0.3122, 0.5939, 0.8125, 0.5627, 0.875, 0.5627, 0.875, 0.5939, 0.8125, 0.5939, 0.375, 0.625, 0.625, 0.625, 0.625, 0.6563, 0.375, 0.6563, 0.3122, 0.625, 0.375, 0.625, 0.375, 0.6563, 0.3122, 0.6563, 0.8125, 0.625, 0.875, 0.625, 0.875, 0.6563, 0.8125, 0.6563, 0.375, 0.0625, 0.625, 0.0625, 0.625, 0.09375, 0.375, 0.09375, 0.375, 0.01562, 0.625, 0.01562, 0.625, 0.03125, 0.375, 0.03125, 0.8125, 0.7031, 0.875, 0.7031, 0.875, 0.7188, 0.8125, 0.7188, 0.3122, 0.7031, 0.375, 0.7031, 0.375, 0.7188, 0.3122, 0.7188, 0.375, 0.7031, 0.625, 0.7031, 0.625, 0.7188, 0.375, 0.7188, 0.375, 0.6875, 0.625, 0.6875, 0.625, 0.7031, 0.375, 0.7031, 0.3122, 0.6875, 0.375, 0.6875, 0.375, 0.7031, 0.3122, 0.7031, 0.8125, 0.6875, 0.875, 0.6875, 0.875, 0.7031, 0.8125, 0.7031, 0.375, 0.03125, 0.625, 0.03125, 0.625, 0.04687, 0.375, 0.04687, 0.8125, 0.5158, 0.875, 0.5158, 0.875, 0.5315, 0.8125, 0.5315, 0.3122, 0.5158, 0.375, 0.5158, 0.375, 0.5315, 0.3122, 0.5315, 0.375, 0.5158, 0.625, 0.5158, 0.625, 0.5315, 0.375, 0.5315, 0.375, 0.2029, 0.625, 0.2029, 0.625, 0.2185, 0.375, 0.2185, 0.375, 0.1873, 0.625, 0.1873, 0.625, 0.2029, 0.375, 0.2029, 0.8125, 0.5315, 0.875, 0.5315, 0.875, 0.5471, 0.8125, 0.5471, 0.3122, 0.5315, 0.375, 0.5315, 0.375, 0.5471, 0.3122, 0.5471, 0.375, 0.5315, 0.625, 0.5315, 0.625, 0.5471, 0.375, 0.5471, 0.75, 0.5471, 0.8125, 0.5471, 0.8125, 0.5627, 0.75, 0.5627, 0.75, 0.5627, 0.8125, 0.5627, 0.8125, 0.5939, 0.75, 0.5939, 0.75, 0.625, 0.8125, 0.625, 0.8125, 0.6563, 0.75, 0.6563, 0.75, 0.7031, 0.8125, 0.7031, 0.8125, 0.7188, 0.75, 0.7188, 0.75, 0.6875, 0.8125, 0.6875, 0.8125, 0.7031, 0.75, 0.7031, 0.75, 0.5158, 0.8125, 0.5158, 0.8125, 0.5315, 0.75, 0.5315, 0.75, 0.5315, 0.8125, 0.5315, 0.8125, 0.5471, 0.75, 0.5471, 0.125, 0.7424, 0.1875, 0.7424, 0.1875, 0.75, 0.125, 0.5939, 0.1875, 0.5939, 0.1875, 0.625, 0.125, 0.625, 0.125, 0.6563, 0.1875, 0.6563, 0.1875, 0.6875, 0.125, 0.6875, 0.125, 0.5471, 0.1875, 0.5471, 0.1875, 0.5627, 0.125, 0.5627, 0.125, 0.5627, 0.1875, 0.5627, 0.1875, 0.5939, 0.125, 0.5939, 0.125, 0.625, 0.1875, 0.625, 0.1875, 0.6563, 0.125, 0.6563, 0.125, 0.7031, 0.1875, 0.7031, 0.1875, 0.7188, 0.125, 0.7188, 0.125, 0.6875, 0.1875, 0.6875, 0.1875, 0.7031, 0.125, 0.7031, 0.125, 0.5158, 0.1875, 0.5158, 0.1875, 0.5315, 0.125, 0.5315, 0.125, 0.5315, 0.1875, 0.5315, 0.1875, 0.5471, 0.125, 0.5471, 0.125, 0.5079, 0.1875, 0.5079, 0.1875, 0.5158, 0.125, 0.5158, 0.75, 0.5079, 0.8125, 0.5079, 0.8125, 0.5158, 0.75, 0.5158, 0.375, 0.375, 0.625, 0.375, 0.625, 0.4372, 0.375, 0.4372, 0.25, 0.7424, 0.3122, 0.7424, 0.3122, 0.75, 0.25, 0.75, 0.25, 0.5939, 0.3122, 0.5939, 0.3122, 0.625, 0.25, 0.625, 0.25, 0.6563, 0.3122, 0.6563, 0.3122, 0.6875, 0.25, 0.6875, 0.25, 0.5471, 0.3122, 0.5471, 0.3122, 0.5627, 0.25, 0.5627, 0.25, 0.5627, 0.3122, 0.5627, 0.3122, 0.5939, 0.25, 0.5939, 0.25, 0.625, 0.3122, 0.625, 0.3122, 0.6563, 0.25, 0.6563, 0.25, 0.7031, 0.3122, 0.7031, 0.3122, 0.7188, 0.25, 0.7188, 0.25, 0.6875, 0.3122, 0.6875, 0.3122, 0.7031, 0.25, 0.7031, 0.25, 0.5158, 0.3122, 0.5158, 0.3122, 0.5315, 0.25, 0.5315, 0.25, 0.5315, 0.3122, 0.5315, 0.3122, 0.5471, 0.25, 0.5471, 0.625, 0.7424, 0.6878, 0.7424, 0.6878, 0.75, 0.625, 0.5939, 0.6878, 0.5939, 0.6878, 0.625, 0.625, 0.625, 0.625, 0.6563, 0.6878, 0.6563, 0.6878, 0.6875, 0.625, 0.6875, 0.625, 0.5471, 0.6878, 0.5471, 0.6878, 0.5627, 0.625, 0.5627, 0.625, 0.5627, 0.6878, 0.5627, 0.6878, 0.5939, 0.625, 0.5939, 0.625, 0.625, 0.6878, 0.625, 0.6878, 0.6563, 0.625, 0.6563, 0.625, 0.7031, 0.6878, 0.7031, 0.6878, 0.7188, 0.625, 0.7188, 0.625, 0.6875, 0.6878, 0.6875, 0.6878, 0.7031, 0.625, 0.7031, 0.625, 0.5158, 0.6878, 0.5158, 0.6878, 0.5315, 0.625, 0.5315, 0.625, 0.5315, 0.6878, 0.5315, 0.6878, 0.5471, 0.625, 0.5471, 0.625, 0.5079, 0.6878, 0.5079, 0.6878, 0.5158, 0.625, 0.5158, 0.25, 0.5079, 0.3122, 0.5079, 0.3122, 0.5158, 0.25, 0.5158, 0.375, 0.3125, 0.625, 0.3125, 0.625, 0.375, 0.375, 0.375, 0.375, 0.8128, 0.625, 0.8128, 0.625, 0.875, 0.375, 0.875, 0.1875, 0.7424, 0.25, 0.7424, 0.25, 0.75, 0.1875, 0.75, 0.6878, 0.7424, 0.75, 0.7424, 0.75, 0.75, 0.6878, 0.75, 0.6878, 0.5939, 0.75, 0.5939, 0.75, 0.625, 0.6878, 0.625, 0.1875, 0.5939, 0.25, 0.5939, 0.25, 0.625, 0.1875, 0.625, 0.6878, 0.6563, 0.75, 0.6563, 0.75, 0.6875, 0.6878, 0.6875, 0.1875, 0.6563, 0.25, 0.6563, 0.25, 0.6875, 0.1875, 0.6875, 0.1875, 0.5471, 0.25, 0.5471, 0.25, 0.5627, 0.1875, 0.5627, 0.6878, 0.5471, 0.75, 0.5471, 0.75, 0.5627, 0.6878, 0.5627, 0.1875, 0.5627, 0.25, 0.5627, 0.25, 0.5939, 0.1875, 0.5939, 0.6878, 0.5627, 0.75, 0.5627, 0.75, 0.5939, 0.6878, 0.5939, 0.1875, 0.625, 0.25, 0.625, 0.25, 0.6563, 0.1875, 0.6563, 0.6878, 0.625, 0.75, 0.625, 0.75, 0.6563, 0.6878, 0.6563, 0.6878, 0.7031, 0.75, 0.7031, 0.75, 0.7188, 0.6878, 0.7188, 0.1875, 0.7031, 0.25, 0.7031, 0.25, 0.7188, 0.1875, 0.7188, 0.1875, 0.6875, 0.25, 0.6875, 0.25, 0.7031, 0.1875, 0.7031, 0.6878, 0.6875, 0.75, 0.6875, 0.75, 0.7031, 0.6878, 0.7031, 0.6878, 0.5158, 0.75, 0.5158, 0.75, 0.5315, 0.6878, 0.5315, 0.1875, 0.5158, 0.25, 0.5158, 0.25, 0.5315, 0.1875, 0.5315, 0.6878, 0.5315, 0.75, 0.5315, 0.75, 0.5471, 0.6878, 0.5471, 0.1875, 0.5315, 0.25, 0.5315, 0.25, 0.5471, 0.1875, 0.5471, 0.6878, 0.5079, 0.75, 0.5079, 0.75, 0.5158, 0.6878, 0.5158, 0.1875, 0.5079, 0.25, 0.5079, 0.25, 0.5158, 0.1875, 0.5158, 0.375, 0.2185, 0.625, 0.2185, 0.625, 0.2342, 0.375, 0.2342, 0.8125, 0.5079, 0.875, 0.5079, 0.875, 0.5158, 0.8125, 0.5158, 0.3122, 0.5079, 0.375, 0.5079, 0.375, 0.5158, 0.3122, 0.5158, 0.375, 0.5079, 0.625, 0.5079, 0.625, 0.5158, 0.375, 0.5158, 0.75, 0.6563, 0.8125, 0.6563, 0.8125, 0.6875, 0.75, 0.6875, 0.75, 0.5939, 0.8125, 0.5939, 0.8125, 0.625, 0.75, 0.625, 0.75, 0.7424, 0.8125, 0.7424, 0.8125, 0.75, 0.75, 0.75, 0.375, 0.875, 0.625, 0.875, 0.625, 0.9375, 0.375, 0.9375, 0.75, 0.7188, 0.8125, 0.7188, 0.8125, 0.7344, 0.75, 0.7344, 0.6878, 0.7188, 0.75, 0.7188, 0.75, 0.7344, 0.6878, 0.7344, 0.1875, 0.7188, 0.25, 0.7188, 0.25, 0.7344, 0.1875, 0.7344, 0.625, 0.7188, 0.6878, 0.7188, 0.6878, 0.7344, 0.625, 0.7344, 0.25, 0.7188, 0.3122, 0.7188, 0.3122, 0.7344, 0.25, 0.7344, 0.125, 0.7188, 0.1875, 0.7188, 0.1875, 0.7344, 0.125, 0.7344, 0.375, 0.007634, 0.625, 0.007634, 0.625, 0.01562, 0.375, 0.01562, 0.8125, 0.7188, 0.875, 0.7188, 0.875, 0.7344, 0.8125, 0.7344, 0.3122, 0.7188, 0.375, 0.7188, 0.375, 0.7344, 0.3122, 0.7344, 0.375, 0.7188, 0.625, 0.7188, 0.625, 0.7344, 0.375, 0.7344, 0.75, 0.7344, 0.8125, 0.7344, 0.8125, 0.7424, 0.75, 0.7424, 0.6878, 0.7344, 0.75, 0.7344, 0.75, 0.7424, 0.6878, 0.7424, 0.1875, 0.7344, 0.25, 0.7344, 0.25, 0.7424, 0.1875, 0.7424, 0.625, 0.7344, 0.6878, 0.7344, 0.6878, 0.7424, 0.625, 0.7424, 0.25, 0.7344, 0.3122, 0.7344, 0.3122, 0.7424, 0.25, 0.7424, 0.125, 0.7344, 0.1875, 0.7344, 0.1875, 0.7424, 0.125, 0.7424, 0.8125, 0.7344, 0.875, 0.7344, 0.875, 0.7424, 0.8125, 0.7424, 0.3122, 0.7344, 0.375, 0.7344, 0.375, 0.7424, 0.3122, 0.7424, 0.375, 0.7344, 0.625, 0.7344, 0.625, 0.7424, 0.375, 0.7424, 0.3122, 0.5, 0.375, 0.5079, 0.3122, 0.5079, 0.8125, 0.5, 0.875, 0.5079, 0.8125, 0.5079, 0.1875, 0.5, 0.25, 0.5, 0.25, 0.5079, 0.1875, 0.5079, 0.6878, 0.5, 0.75, 0.5, 0.75, 0.5079, 0.6878, 0.5079, 0.25, 0.5, 0.3122, 0.5, 0.3122, 0.5079, 0.25, 0.5079, 0.6878, 0.5, 0.6878, 0.5079, 0.625, 0.5079, 0.75, 0.5, 0.8125, 0.5, 0.8125, 0.5079, 0.75, 0.5079, 0.1875, 0.5, 0.1875, 0.5079, 0.125, 0.5079, 0.375, 0.2342, 0.625, 0.2342, 0.625, 0.2421, 0.375, 0.2421, 0.625, 0.2421, 0.625, 0.3125, 0.375, 0.3125, 0.375, 0.2421, 0.5938, 0.2424, 0.625, 0.2424, 0.625, 0.2812, 0.5938, 0.2812, 0.4375, 0.7422, 0.4375, 0.8125, 0.375, 0.8125, 0.375, 0.7422, 0.3125, 0.7422, 0.375, 0.7422, 0.3125, 0.75, 0.8125, 0.7422, 0.8427, 0.7422, 0.875, 0.7422, 0.8125, 0.75, 0.5938, 0.5937, 0.6562, 0.5937, 0.6562, 0.625, 0.5938, 0.625, 0.5938, 0.09376, 0.625, 0.09376, 0.625, 0.125, 0.5938, 0.125, 0.5938, 0.03125, 0.625, 0.03125, 0.625, 0.06251, 0.5938, 0.06251, 0.8427, 0.6719, 0.875, 0.6719, 0.875, 0.6875, 0.8427, 0.6875, 0.3125, 0.6719, 0.375, 0.6719, 0.375, 0.6875, 0.3125, 0.6875, 0.5938, 0.6719, 0.625, 0.6719, 0.625, 0.6875, 0.5938, 0.6875, 0.5938, 0.5312, 0.6562, 0.5312, 0.6562, 0.5625, 0.5938, 0.5625, 0.5938, 0.1563, 0.625, 0.1563, 0.625, 0.1875, 0.5938, 0.1875, 0.6171, 0.0273, 0.625, 0.03125, 0.5938, 0.03125, 0.5858, 0.03125, 0.8427, 0.6875, 0.875, 0.6875, 0.875, 0.7187, 0.8427, 0.7187, 0.3125, 0.6875, 0.375, 0.6875, 0.375, 0.7187, 0.3125, 0.7187, 0.5938, 0.6875, 0.625, 0.6875, 0.625, 0.7187, 0.5938, 0.7187, 0.5938, 0.5153, 0.6562, 0.5153, 0.6562, 0.5312, 0.5938, 0.5312, 0.5938, 0.1875, 0.625, 0.1875, 0.625, 0.2188, 0.5938, 0.2188, 0.5938, 0.5076, 0.6563, 0.5076, 0.6562, 0.5153, 0.5938, 0.5153, 0.5938, 0.2188, 0.625, 0.2188, 0.625, 0.2347, 0.5938, 0.2347, 0.5938, 0.4688, 0.6562, 0.4688, 0.6563, 0.5076, 0.5938, 0.5076, 0.5938, 0.2347, 0.625, 0.2347, 0.625, 0.2424, 0.5938, 0.2424, 0.8427, 0.7305, 0.875, 0.7305, 0.875, 0.7344, 0.8427, 0.7344, 0.3125, 0.7187, 0.375, 0.7187, 0.375, 0.7344, 0.3125, 0.7344, 0.5858, 0.7187, 0.5938, 0.7187, 0.625, 0.7187, 0.6171, 0.7227, 0.8427, 0.7344, 0.875, 0.7344, 0.875, 0.7422, 0.8427, 0.7422, 0.3125, 0.7344, 0.375, 0.7344, 0.375, 0.7422, 0.3125, 0.7422, 0.4375, 0.7344, 0.5, 0.7344, 0.5, 0.7422, 0.4375, 0.7422, 0.5469, 0.7422, 0.5469, 0.8125, 0.5, 0.8125, 0.5, 0.7422, 0.4375, 0.7187, 0.5, 0.7187, 0.5, 0.7344, 0.4375, 0.7344, 0.4375, 0.007813, 0.5, 0.007813, 0.5, 0.01563, 0.4375, 0.01563, 0.4375, 0.2347, 0.5, 0.2347, 0.5, 0.2424, 0.4375, 0.2424, 0.4375, 0.4688, 0.5, 0.4688, 0.5, 0.5076, 0.4375, 0.5076, 0.4375, 0.2188, 0.5, 0.2188, 0.5, 0.2347, 0.4375, 0.2347, 0.4375, 0.5076, 0.5, 0.5076, 0.5, 0.5153, 0.4375, 0.5153, 0.4375, 0.1875, 0.5, 0.1875, 0.5, 0.2188, 0.4375, 0.2188, 0.4375, 0.5153, 0.5, 0.5153, 0.5, 0.5312, 0.4375, 0.5312, 0.4375, 0.6875, 0.5, 0.6875, 0.5, 0.7187, 0.4375, 0.7187, 0.4375, 0.01563, 0.5, 0.01563, 0.5, 0.03125, 0.4375, 0.03125, 0.4375, 0.1563, 0.5, 0.1563, 0.5, 0.1875, 0.4375, 0.1875, 0.4375, 0.5312, 0.5, 0.5312, 0.5, 0.5625, 0.4375, 0.5625, 0.4375, 0.6719, 0.5, 0.6719, 0.5, 0.6875, 0.4375, 0.6875, 0.4375, 0.03125, 0.5, 0.03125, 0.5, 0.06251, 0.4375, 0.06251, 0.4375, 0.09376, 0.5, 0.09376, 0.5, 0.125, 0.4375, 0.125, 0.4375, 0.5937, 0.5, 0.5937, 0.5, 0.625, 0.4375, 0.625, 0.4375, 0.9375, 0.4375, 0.007813, 0.375, 0.007813, 0.375, 0.9375, 0.4375, 0.2424, 0.5, 0.2424, 0.5, 0.2813, 0.4375, 0.2812, 0.375, 0.2424, 0.4375, 0.2424, 0.4375, 0.2812, 0.375, 0.2812, 0.4375, 0.9375, 0.5, 0.9375, 0.5, 0.007813, 0.4375, 0.007813, 0.5469, 0.9375, 0.5938, 0.9375, 0.5938, 0.007813, 0.5469, 0.007813, 0.3438, 0.5937, 0.4375, 0.5937, 0.4375, 0.625, 0.3438, 0.625, 0.375, 0.09376, 0.4375, 0.09376, 0.4375, 0.125, 0.375, 0.125, 0.375, 0.03125, 0.4375, 0.03125, 0.4375, 0.06251, 0.375, 0.06251, 0.375, 0.6719, 0.4375, 0.6719, 0.4375, 0.6875, 0.375, 0.6875, 0.3438, 0.5312, 0.4375, 0.5312, 0.4375, 0.5625, 0.3438, 0.5625, 0.375, 0.1563, 0.4375, 0.1563, 0.4375, 0.1875, 0.375, 0.1875, 0.375, 0.01563, 0.4375, 0.01563, 0.4375, 0.03125, 0.375, 0.03125, 0.375, 0.6875, 0.4375, 0.6875, 0.4375, 0.7187, 0.375, 0.7187, 0.3438, 0.5153, 0.4375, 0.5153, 0.4375, 0.5312, 0.3438, 0.5312, 0.375, 0.1875, 0.4375, 0.1875, 0.4375, 0.2188, 0.375, 0.2188, 0.3438, 0.5076, 0.4375, 0.5076, 0.4375, 0.5153, 0.3438, 0.5153, 0.375, 0.2188, 0.4375, 0.2188, 0.4375, 0.2347, 0.375, 0.2347, 0.3438, 0.4688, 0.4375, 0.4688, 0.4375, 0.5076, 0.3438, 0.5076, 0.375, 0.2347, 0.4375, 0.2347, 0.4375, 0.2424, 0.375, 0.2424, 0.375, 0.007813, 0.4375, 0.007813, 0.4375, 0.01563, 0.375, 0.01563, 0.375, 0.7187, 0.4375, 0.7187, 0.4375, 0.7344, 0.375, 0.7344, 0.375, 0.7344, 0.4375, 0.7344, 0.4375, 0.7422, 0.375, 0.7422, 0.5469, 0.7344, 0.5938, 0.7344, 0.5938, 0.7422, 0.5469, 0.7422, 0.5312, 0.7187, 0.5625, 0.7187, 0.5938, 0.7344, 0.5469, 0.7344, 0.5469, 0.007813, 0.5938, 0.007813, 0.5938, 0.01563, 0.5469, 0.01563, 0.5312, 0.2347, 0.5625, 0.2347, 0.5625, 0.2424, 0.5313, 0.2424, 0.5312, 0.4688, 0.5625, 0.4688, 0.5625, 0.5076, 0.5313, 0.5076, 0.5312, 0.2188, 0.5625, 0.2188, 0.5625, 0.2347, 0.5312, 0.2347, 0.5313, 0.5076, 0.5625, 0.5076, 0.5625, 0.5153, 0.5312, 0.5153, 0.5312, 0.1875, 0.5625, 0.1875, 0.5625, 0.2188, 0.5312, 0.2188, 0.5312, 0.5153, 0.5625, 0.5153, 0.5625, 0.5312, 0.5312, 0.5312, 0.5312, 0.6875, 0.5625, 0.6875, 0.5625, 0.7187, 0.5312, 0.7187, 0.5469, 0.01563, 0.5938, 0.01563, 0.5625, 0.03125, 0.5312, 0.03125, 0.5312, 0.1563, 0.5625, 0.1563, 0.5625, 0.1875, 0.5312, 0.1875, 0.5312, 0.5312, 0.5625, 0.5312, 0.5625, 0.5625, 0.5312, 0.5625, 0.5312, 0.6719, 0.5625, 0.6719, 0.5625, 0.6875, 0.5312, 0.6875, 0.5312, 0.03125, 0.5625, 0.03125, 0.5625, 0.06251, 0.5312, 0.06251, 0.5312, 0.09376, 0.5625, 0.09376, 0.5625, 0.125, 0.5312, 0.125, 0.5312, 0.5937, 0.5625, 0.5937, 0.5625, 0.625, 0.5312, 0.625, 0.5, 0.7422, 0.5, 0.8125, 0.4375, 0.8125, 0.4375, 0.7422, 0.5313, 0.2424, 0.5625, 0.2424, 0.5625, 0.2812, 0.5312, 0.2812, 0.5312, 0.3594, 0.5625, 0.3594, 0.5625, 0.375, 0.5312, 0.375, 0.5469, 0.8582, 0.5937, 0.8582, 0.5938, 0.875, 0.5469, 0.875, 0.375, 0.8582, 0.4375, 0.8582, 0.4375, 0.875, 0.375, 0.875, 0.375, 0.3594, 0.4375, 0.3594, 0.4375, 0.375, 0.375, 0.375, 0.4375, 0.3594, 0.5, 0.3594, 0.5, 0.375, 0.4375, 0.375, 0.4375, 0.8582, 0.5, 0.8582, 0.5, 0.875, 0.4375, 0.875, 0.2344, 0.7344, 0.25, 0.7344, 0.25, 0.7422, 0.2344, 0.7422, 0.7332, 0.7344, 0.75, 0.7344, 0.75, 0.7422, 0.7332, 0.7422, 0.2344, 0.7187, 0.25, 0.7187, 0.25, 0.7344, 0.2344, 0.7344, 0.7332, 0.7305, 0.75, 0.7305, 0.75, 0.7344, 0.7332, 0.7344, 0.2344, 0.5, 0.25, 0.5, 0.25, 0.5076, 0.2344, 0.5076, 0.7332, 0.5, 0.75, 0.5, 0.75, 0.5076, 0.7332, 0.5076, 0.7332, 0.5076, 0.75, 0.5076, 0.75, 0.5153, 0.7332, 0.5153, 0.2344, 0.5076, 0.25, 0.5076, 0.25, 0.5153, 0.2344, 0.5153, 0.2344, 0.5153, 0.25, 0.5153, 0.25, 0.5312, 0.2344, 0.5312, 0.7332, 0.5153, 0.75, 0.5153, 0.75, 0.5312, 0.7332, 0.5312, 0.2344, 0.6875, 0.25, 0.6875, 0.25, 0.7187, 0.2344, 0.7187, 0.7332, 0.6875, 0.75, 0.6875, 0.75, 0.7187, 0.7332, 0.7187, 0.7332, 0.5312, 0.75, 0.5312, 0.75, 0.5625, 0.7332, 0.5625, 0.2344, 0.5312, 0.25, 0.5312, 0.25, 0.5625, 0.2344, 0.5625, 0.2344, 0.6719, 0.25, 0.6719, 0.25, 0.6875, 0.2344, 0.6875, 0.7332, 0.6719, 0.75, 0.6719, 0.75, 0.6875, 0.7332, 0.6875, 0.2344, 0.5937, 0.25, 0.5937, 0.25, 0.625, 0.2344, 0.625, 0.7332, 0.5937, 0.75, 0.5937, 0.75, 0.625, 0.7332, 0.625, 0.7332, 0.7422, 0.75, 0.7422, 0.75, 0.75, 0.7332, 0.75, 0.2344, 0.7422, 0.25, 0.7422, 0.25, 0.75, 0.2344, 0.75, 0.5938, 0.3594, 0.625, 0.3594, 0.625, 0.375, 0.5938, 0.375, 0.5938, 0.7422, 0.6406, 0.7422, 0.6875, 0.7422, 0.6875, 0.75, 0.6563, 0.6719, 0.6875, 0.6719, 0.6875, 0.6875, 0.6562, 0.6875, 0.6562, 0.6875, 0.6875, 0.6875, 0.6875, 0.7187, 0.6562, 0.7187, 0.6445, 0.7305, 0.6875, 0.7305, 0.6875, 0.7344, 0.6406, 0.7344, 0.6406, 0.7344, 0.6875, 0.7344, 0.6875, 0.7422, 0.6406, 0.7422, 0.5312, 0.4063, 0.5625, 0.4062, 0.5625, 0.4688, 0.5312, 0.4688, 0.375, 0.4062, 0.4375, 0.4062, 0.4375, 0.4688, 0.3438, 0.4688, 0.4375, 0.4062, 0.5, 0.4063, 0.5, 0.4688, 0.4375, 0.4688, 0.2812, 0.7344, 0.3125, 0.7344, 0.3125, 0.7422, 0.2812, 0.7422, 0.2812, 0.7187, 0.3125, 0.7187, 0.3125, 0.7344, 0.2812, 0.7344, 0.2812, 0.5, 0.3438, 0.4688, 0.3438, 0.5076, 0.2812, 0.5076, 0.2812, 0.5076, 0.3438, 0.5076, 0.3438, 0.5153, 0.2812, 0.5153, 0.2812, 0.5153, 0.3438, 0.5153, 0.3438, 0.5312, 0.2812, 0.5312, 0.2812, 0.6875, 0.3125, 0.6875, 0.3125, 0.7187, 0.2812, 0.7187, 0.2812, 0.5312, 0.3438, 0.5312, 0.3438, 0.5625, 0.2812, 0.5625, 0.2812, 0.6719, 0.3125, 0.6719, 0.3125, 0.6875, 0.2812, 0.6875, 0.2812, 0.5937, 0.3438, 0.5937, 0.3438, 0.625, 0.2812, 0.625, 0.2812, 0.7422, 0.3125, 0.7422, 0.3125, 0.75, 0.2812, 0.75, 0.5938, 0.4062, 0.625, 0.4062, 0.6562, 0.4688, 0.5938, 0.4688, 0.125, 0.7422, 0.1875, 0.7422, 0.1875, 0.75, 0.125, 0.6719, 0.1875, 0.6719, 0.1875, 0.6875, 0.125, 0.6875, 0.125, 0.6875, 0.1875, 0.6875, 0.1875, 0.7187, 0.125, 0.7187, 0.125, 0.7187, 0.1875, 0.7187, 0.1875, 0.7344, 0.125, 0.7344, 0.125, 0.7344, 0.1875, 0.7344, 0.1875, 0.7422, 0.125, 0.7422, 0.5469, 0.9062, 0.5938, 0.9062, 0.5938, 0.9375, 0.5469, 0.9375, 0.375, 0.9062, 0.4375, 0.9062, 0.4375, 0.9375, 0.375, 0.9375, 0.4375, 0.9062, 0.5, 0.9062, 0.5, 0.9375, 0.4375, 0.9375, 0.7812, 0.7344, 0.8125, 0.7344, 0.8125, 0.7422, 0.7812, 0.7422, 0.7812, 0.7305, 0.8125, 0.7305, 0.8125, 0.7344, 0.7812, 0.7344, 0.7812, 0.5, 0.8438, 0.5, 0.8438, 0.5076, 0.7812, 0.5076, 0.7812, 0.5076, 0.8438, 0.5076, 0.8438, 0.5153, 0.7812, 0.5153, 0.7812, 0.5153, 0.8438, 0.5153, 0.8438, 0.5312, 0.7812, 0.5312, 0.7812, 0.6875, 0.8125, 0.6875, 0.8125, 0.7187, 0.7812, 0.7187, 0.7812, 0.5312, 0.8438, 0.5312, 0.8438, 0.5625, 0.7812, 0.5625, 0.7812, 0.6719, 0.8125, 0.6719, 0.8125, 0.6875, 0.7812, 0.6875, 0.7812, 0.5937, 0.8438, 0.5937, 0.8438, 0.625, 0.7812, 0.625, 0.7812, 0.7422, 0.8125, 0.7422, 0.8125, 0.75, 0.7812, 0.75, 0.7656, 0.7422, 0.7812, 0.7422, 0.7812, 0.75, 0.7656, 0.75, 0.7656, 0.5937, 0.7812, 0.5937, 0.7812, 0.625, 0.7656, 0.625, 0.7656, 0.6719, 0.7812, 0.6719, 0.7812, 0.6875, 0.7656, 0.6875, 0.7656, 0.5312, 0.7812, 0.5312, 0.7812, 0.5625, 0.7656, 0.5625, 0.7656, 0.6875, 0.7812, 0.6875, 0.7812, 0.7187, 0.7656, 0.7187, 0.7656, 0.5153, 0.7812, 0.5153, 0.7812, 0.5312, 0.7656, 0.5312, 0.7656, 0.5076, 0.7812, 0.5076, 0.7812, 0.5153, 0.7656, 0.5153, 0.7656, 0.5, 0.7812, 0.5, 0.7812, 0.5076, 0.7656, 0.5076, 0.7656, 0.7305, 0.7812, 0.7305, 0.7812, 0.7344, 0.7656, 0.7344, 0.7656, 0.7344, 0.7812, 0.7344, 0.7812, 0.7422, 0.7656, 0.7422, 0.4375, 0.8906, 0.5, 0.8906, 0.5, 0.9062, 0.4375, 0.9062, 0.375, 0.8906, 0.4375, 0.8906, 0.4375, 0.9062, 0.375, 0.9062, 0.5469, 0.8906, 0.5938, 0.8906, 0.5938, 0.9062, 0.5469, 0.9062, 0.5938, 0.2812, 0.625, 0.2812, 0.625, 0.3438, 0.5938, 0.3438, 0.1875, 0.7422, 0.2188, 0.7422, 0.2188, 0.75, 0.1875, 0.75, 0.1562, 0.5937, 0.2188, 0.5937, 0.2188, 0.625, 0.1562, 0.625, 0.1875, 0.6719, 0.2188, 0.6719, 0.2188, 0.6875, 0.1875, 0.6875, 0.1562, 0.5312, 0.2188, 0.5312, 0.2188, 0.5625, 0.1562, 0.5625, 0.1875, 0.6875, 0.2188, 0.6875, 0.2188, 0.7187, 0.1875, 0.7187, 0.1562, 0.5153, 0.2188, 0.5153, 0.2188, 0.5312, 0.1562, 0.5312, 0.1562, 0.5076, 0.2188, 0.5076, 0.2188, 0.5153, 0.1562, 0.5153, 0.1562, 0.5, 0.2188, 0.5, 0.2188, 0.5076, 0.1562, 0.5076, 0.1875, 0.7187, 0.2188, 0.7187, 0.2188, 0.7344, 0.1875, 0.7344, 0.1875, 0.7344, 0.2188, 0.7344, 0.2188, 0.7422, 0.1875, 0.7422, 0.4375, 0.2812, 0.5, 0.2813, 0.5, 0.3438, 0.4375, 0.3438, 0.375, 0.2812, 0.4375, 0.2812, 0.4375, 0.3438, 0.375, 0.3438, 0.5312, 0.2812, 0.5625, 0.2812, 0.5625, 0.3438, 0.5312, 0.3438, 0.5938, 0.3918, 0.625, 0.3918, 0.625, 0.4062, 0.5938, 0.4062, 0.2668, 0.7422, 0.2812, 0.7422, 0.2812, 0.75, 0.2668, 0.75, 0.2668, 0.5937, 0.2812, 0.5937, 0.2812, 0.625, 0.2668, 0.625, 0.2668, 0.6719, 0.2812, 0.6719, 0.2812, 0.6875, 0.2668, 0.6875, 0.2668, 0.5312, 0.2812, 0.5312, 0.2812, 0.5625, 0.2668, 0.5625, 0.2668, 0.6875, 0.2812, 0.6875, 0.2812, 0.7187, 0.2668, 0.7187, 0.2668, 0.5153, 0.2812, 0.5153, 0.2812, 0.5312, 0.2668, 0.5312, 0.2668, 0.5076, 0.2812, 0.5076, 0.2812, 0.5153, 0.2668, 0.5153, 0.2668, 0.5, 0.2812, 0.5, 0.2812, 0.5076, 0.2668, 0.5076, 0.2668, 0.7187, 0.2812, 0.7187, 0.2812, 0.7344, 0.2668, 0.7344, 0.2668, 0.7344, 0.2812, 0.7344, 0.2812, 0.7422, 0.2668, 0.7422, 0.4375, 0.3918, 0.5, 0.3918, 0.5, 0.4063, 0.4375, 0.4062, 0.375, 0.3918, 0.4375, 0.3918, 0.4375, 0.4062, 0.375, 0.4062, 0.5312, 0.3918, 0.5625, 0.3918, 0.5625, 0.4062, 0.5312, 0.4063, 0.6875, 0.7422, 0.7188, 0.7422, 0.7188, 0.75, 0.6875, 0.75, 0.6562, 0.5937, 0.7188, 0.5937, 0.7188, 0.625, 0.6562, 0.625, 0.6875, 0.6719, 0.7188, 0.6719, 0.7188, 0.6875, 0.6875, 0.6875, 0.6562, 0.5312, 0.7188, 0.5312, 0.7188, 0.5625, 0.6562, 0.5625, 0.6875, 0.6875, 0.7188, 0.6875, 0.7188, 0.7187, 0.6875, 0.7187, 0.6562, 0.5153, 0.7188, 0.5153, 0.7188, 0.5312, 0.6562, 0.5312, 0.6563, 0.5076, 0.7188, 0.5076, 0.7188, 0.5153, 0.6562, 0.5153, 0.6562, 0.4688, 0.7188, 0.5, 0.7188, 0.5076, 0.6563, 0.5076, 0.6875, 0.7305, 0.7188, 0.7305, 0.7188, 0.7344, 0.6875, 0.7344, 0.6875, 0.7344, 0.7188, 0.7344, 0.7188, 0.7422, 0.6875, 0.7422, 0.4375, 0.8125, 0.5, 0.8125, 0.5, 0.8438, 0.4375, 0.8438, 0.375, 0.8125, 0.4375, 0.8125, 0.4375, 0.8438, 0.375, 0.8438, 0.5469, 0.8125, 0.5938, 0.8125, 0.5938, 0.8438, 0.5469, 0.8438, 0.6562, 0.625, 0.7188, 0.625, 0.7188, 0.6562, 0.6562, 0.6562, 0.2668, 0.625, 0.2812, 0.625, 0.2812, 0.6562, 0.2668, 0.6562, 0.1562, 0.625, 0.2188, 0.625, 0.2188, 0.6562, 0.1562, 0.6562, 0.7656, 0.625, 0.7812, 0.625, 0.7812, 0.6562, 0.7656, 0.6562, 0.7812, 0.625, 0.8438, 0.625, 0.8438, 0.6562, 0.7812, 0.6562, 0.2812, 0.625, 0.3438, 0.625, 0.3438, 0.6562, 0.2812, 0.6562, 0.7332, 0.625, 0.75, 0.625, 0.75, 0.6562, 0.7332, 0.6562, 0.2344, 0.625, 0.25, 0.625, 0.25, 0.6562, 0.2344, 0.6562, 0.5312, 0.07938, 0.5625, 0.07938, 0.5625, 0.09376, 0.5312, 0.09376, 0.5312, 0.625, 0.5625, 0.625, 0.5625, 0.6562, 0.5312, 0.6562, 0.3438, 0.625, 0.4375, 0.625, 0.4375, 0.6562, 0.3438, 0.6562, 0.375, 0.07938, 0.4375, 0.07938, 0.4375, 0.09376, 0.375, 0.09376, 0.4375, 0.07938, 0.5, 0.07938, 0.5, 0.09376, 0.4375, 0.09376, 0.4375, 0.625, 0.5, 0.625, 0.5, 0.6562, 0.4375, 0.6562, 0.5938, 0.625, 0.6562, 0.625, 0.6562, 0.6562, 0.5938, 0.6562, 0.5938, 0.07938, 0.625, 0.07938, 0.625, 0.09376, 0.5938, 0.09376, 0.5938, 0.06251, 0.625, 0.06251, 0.625, 0.07813, 0.5938, 0.07813, 0.4375, 0.06251, 0.5, 0.06251, 0.5, 0.07813, 0.4375, 0.07813, 0.375, 0.06251, 0.4375, 0.06251, 0.4375, 0.07813, 0.375, 0.07813, 0.5312, 0.06251, 0.5625, 0.06251, 0.5625, 0.07813, 0.5312, 0.07813, 0.6875, 0.6706, 0.7188, 0.6706, 0.7188, 0.6719, 0.6875, 0.6719, 0.2668, 0.6706, 0.2812, 0.6706, 0.2812, 0.6719, 0.2668, 0.6719, 0.1875, 0.6706, 0.2188, 0.6706, 0.2188, 0.6719, 0.1875, 0.6719, 0.7656, 0.6706, 0.7812, 0.6706, 0.7812, 0.6719, 0.7656, 0.6719, 0.7812, 0.6706, 0.8125, 0.6706, 0.8125, 0.6719, 0.7812, 0.6719, 0.125, 0.6706, 0.1875, 0.6706, 0.1875, 0.6719, 0.125, 0.6719, 0.2812, 0.6706, 0.3125, 0.6706, 0.3125, 0.6719, 0.2812, 0.6719, 0.6562, 0.6706, 0.6875, 0.6706, 0.6875, 0.6719, 0.6563, 0.6719, 0.7332, 0.6706, 0.75, 0.6706, 0.75, 0.6719, 0.7332, 0.6719, 0.2344, 0.6706, 0.25, 0.6706, 0.25, 0.6719, 0.2344, 0.6719, 0.5312, 0.6706, 0.5625, 0.6706, 0.5625, 0.6719, 0.5312, 0.6719, 0.375, 0.6706, 0.4375, 0.6706, 0.4375, 0.6719, 0.375, 0.6719, 0.4375, 0.6706, 0.5, 0.6706, 0.5, 0.6719, 0.4375, 0.6719, 0.5938, 0.6706, 0.625, 0.6706, 0.625, 0.6719, 0.5938, 0.6719, 0.3125, 0.6706, 0.375, 0.6706, 0.375, 0.6719, 0.3125, 0.6719, 0.8427, 0.6706, 0.875, 0.6706, 0.875, 0.6719, 0.8427, 0.6719, 0.8438, 0.6562, 0.875, 0.6706, 0.8427, 0.6706, 0.8125, 0.6706, 0.3438, 0.6562, 0.375, 0.6706, 0.3125, 0.6706, 0.5938, 0.6562, 0.6562, 0.6562, 0.625, 0.6706, 0.5938, 0.6706, 0.4375, 0.6562, 0.5, 0.6562, 0.5, 0.6706, 0.4375, 0.6706, 0.3438, 0.6562, 0.4375, 0.6562, 0.4375, 0.6706, 0.375, 0.6706, 0.5312, 0.6562, 0.5625, 0.6562, 0.5625, 0.6706, 0.5312, 0.6706, 0.2344, 0.6562, 0.25, 0.6562, 0.25, 0.6706, 0.2344, 0.6706, 0.7332, 0.6562, 0.75, 0.6562, 0.75, 0.6706, 0.7332, 0.6706, 0.6562, 0.6562, 0.6875, 0.6706, 0.6562, 0.6706, 0.625, 0.6706, 0.2812, 0.6562, 0.3438, 0.6562, 0.3125, 0.6706, 0.2812, 0.6706, 0.1562, 0.6562, 0.1875, 0.6706, 0.125, 0.6706, 0.7812, 0.6562, 0.8438, 0.6562, 0.8125, 0.6706, 0.7812, 0.6706, 0.7656, 0.6562, 0.7812, 0.6562, 0.7812, 0.6706, 0.7656, 0.6706, 0.1562, 0.6562, 0.2188, 0.6562, 0.2188, 0.6706, 0.1875, 0.6706, 0.2668, 0.6562, 0.2812, 0.6562, 0.2812, 0.6706, 0.2668, 0.6706, 0.6562, 0.6562, 0.7188, 0.6562, 0.7188, 0.6706, 0.6875, 0.6706, 0.5938, 0.07813, 0.625, 0.07813, 0.625, 0.07938, 0.5938, 0.07938, 0.4375, 0.07813, 0.5, 0.07813, 0.5, 0.07938, 0.4375, 0.07938, 0.375, 0.07813, 0.4375, 0.07813, 0.4375, 0.07938, 0.375, 0.07938, 0.5312, 0.07813, 0.5625, 0.07813, 0.5625, 0.07938, 0.5312, 0.07938, 0.5858, 0.07813, 0.5938, 0.07813, 0.5938, 0.07938, 0.5858, 0.07938, 0.5858, 0.6562, 0.5938, 0.6562, 0.5938, 0.6706, 0.5858, 0.6706, 0.5858, 0.6706, 0.5938, 0.6706, 0.5938, 0.6719, 0.5858, 0.6719, 0.5858, 0.06251, 0.5938, 0.06251, 0.5938, 0.07813, 0.5858, 0.07813, 0.5858, 0.07938, 0.5938, 0.07938, 0.5938, 0.09376, 0.5858, 0.09376, 0.5858, 0.625, 0.5938, 0.625, 0.5938, 0.6562, 0.5858, 0.6562, 0.5858, 0.3918, 0.5938, 0.3918, 0.5938, 0.4062, 0.5858, 0.4062, 0.5858, 0.2812, 0.5938, 0.2812, 0.5938, 0.3438, 0.5858, 0.3438, 0.5858, 0.4062, 0.5938, 0.4062, 0.5938, 0.4688, 0.5858, 0.4688, 0.5858, 0.3594, 0.5938, 0.3594, 0.5938, 0.375, 0.5858, 0.375, 0.5858, 0.2347, 0.5938, 0.2347, 0.5938, 0.2424, 0.5858, 0.2424, 0.5858, 0.4688, 0.5938, 0.4688, 0.5938, 0.5076, 0.5858, 0.5076, 0.5858, 0.2188, 0.5938, 0.2188, 0.5938, 0.2347, 0.5858, 0.2347, 0.5858, 0.5076, 0.5938, 0.5076, 0.5938, 0.5153, 0.5858, 0.5153, 0.5858, 0.1875, 0.5938, 0.1875, 0.5938, 0.2188, 0.5858, 0.2188, 0.5858, 0.5153, 0.5938, 0.5153, 0.5938, 0.5312, 0.5858, 0.5312, 0.5858, 0.6875, 0.5938, 0.6875, 0.5938, 0.7187, 0.5858, 0.7187, 0.5858, 0.1563, 0.5938, 0.1563, 0.5938, 0.1875, 0.5858, 0.1875, 0.5858, 0.5312, 0.5938, 0.5312, 0.5938, 0.5625, 0.5858, 0.5625, 0.5858, 0.6719, 0.5938, 0.6719, 0.5938, 0.6875, 0.5858, 0.6875, 0.5858, 0.03125, 0.5938, 0.03125, 0.5938, 0.06251, 0.5858, 0.06251, 0.5858, 0.09376, 0.5938, 0.09376, 0.5938, 0.125, 0.5858, 0.125, 0.5858, 0.5937, 0.5938, 0.5937, 0.5938, 0.625, 0.5858, 0.625, 0.5858, 0.2424, 0.5938, 0.2424, 0.5938, 0.2812, 0.5858, 0.2812, 0.5858, 0.5625, 0.5938, 0.5625, 0.5938, 0.5937, 0.5858, 0.5937, 0.5858, 0.125, 0.5938, 0.125, 0.5938, 0.1563, 0.5858, 0.1563, 0.6562, 0.5625, 0.7188, 0.5625, 0.7188, 0.5937, 0.6562, 0.5937, 0.2668, 0.5625, 0.2812, 0.5625, 0.2812, 0.5937, 0.2668, 0.5937, 0.1562, 0.5625, 0.2188, 0.5625, 0.2188, 0.5937, 0.1562, 0.5937, 0.7656, 0.5625, 0.7812, 0.5625, 0.7812, 0.5937, 0.7656, 0.5937, 0.7812, 0.5625, 0.8438, 0.5625, 0.8438, 0.5937, 0.7812, 0.5937, 0.2812, 0.5625, 0.3438, 0.5625, 0.3438, 0.5937, 0.2812, 0.5937, 0.7332, 0.5625, 0.75, 0.5625, 0.75, 0.5937, 0.7332, 0.5937, 0.2344, 0.5625, 0.25, 0.5625, 0.25, 0.5937, 0.2344, 0.5937, 0.5312, 0.5625, 0.5625, 0.5625, 0.5625, 0.5937, 0.5312, 0.5937, 0.5312, 0.125, 0.5625, 0.125, 0.5625, 0.1563, 0.5312, 0.1563, 0.375, 0.125, 0.4375, 0.125, 0.4375, 0.1563, 0.375, 0.1563, 0.3438, 0.5625, 0.4375, 0.5625, 0.4375, 0.5937, 0.3438, 0.5937, 0.4375, 0.5625, 0.5, 0.5625, 0.5, 0.5937, 0.4375, 0.5937, 0.4375, 0.125, 0.5, 0.125, 0.5, 0.1563, 0.4375, 0.1563, 0.5938, 0.125, 0.625, 0.125, 0.625, 0.1563, 0.5938, 0.1563, 0.5938, 0.5625, 0.6562, 0.5625, 0.6562, 0.5937, 0.5938, 0.5937, 0.5, 0.125, 0.5312, 0.125, 0.5312, 0.1563, 0.5, 0.1563, 0.5, 0.5625, 0.5312, 0.5625, 0.5312, 0.5937, 0.5, 0.5937, 0.5, 0.07813, 0.5312, 0.07813, 0.5312, 0.07938, 0.5, 0.07938, 0.5, 0.6562, 0.5312, 0.6562, 0.5312, 0.6706, 0.5, 0.6706, 0.5, 0.6706, 0.5312, 0.6706, 0.5312, 0.6719, 0.5, 0.6719, 0.5, 0.06251, 0.5312, 0.06251, 0.5312, 0.07813, 0.5, 0.07813, 0.5, 0.625, 0.5312, 0.625, 0.5312, 0.6562, 0.5, 0.6562, 0.5, 0.07938, 0.5312, 0.07938, 0.5312, 0.09376, 0.5, 0.09376, 0.5, 0.8125, 0.5469, 0.8125, 0.5469, 0.8438, 0.5, 0.8438, 0.5, 0.3918, 0.5312, 0.3918, 0.5312, 0.4063, 0.5, 0.4063, 0.5, 0.2813, 0.5312, 0.2812, 0.5312, 0.3438, 0.5, 0.3438, 0.5, 0.8906, 0.5469, 0.8906, 0.5469, 0.9062, 0.5, 0.9062, 0.5, 0.9062, 0.5469, 0.9062, 0.5469, 0.9375, 0.5, 0.9375, 0.5, 0.4063, 0.5312, 0.4063, 0.5312, 0.4688, 0.5, 0.4688, 0.5, 0.8582, 0.5469, 0.8582, 0.5469, 0.875, 0.5, 0.875, 0.5, 0.3594, 0.5312, 0.3594, 0.5312, 0.375, 0.5, 0.375, 0.5, 0.2424, 0.5313, 0.2424, 0.5312, 0.2812, 0.5, 0.2813, 0.5, 0.5937, 0.5312, 0.5937, 0.5312, 0.625, 0.5, 0.625, 0.5, 0.09376, 0.5312, 0.09376, 0.5312, 0.125, 0.5, 0.125, 0.5, 0.03125, 0.5312, 0.03125, 0.5312, 0.06251, 0.5, 0.06251, 0.5, 0.6719, 0.5312, 0.6719, 0.5312, 0.6875, 0.5, 0.6875, 0.5, 0.5312, 0.5312, 0.5312, 0.5312, 0.5625, 0.5, 0.5625, 0.5, 0.1563, 0.5312, 0.1563, 0.5312, 0.1875, 0.5, 0.1875, 0.5, 0.01563, 0.5469, 0.01563, 0.5312, 0.03125, 0.5, 0.03125, 0.5, 0.6875, 0.5312, 0.6875, 0.5312, 0.7187, 0.5, 0.7187, 0.5, 0.5153, 0.5312, 0.5153, 0.5312, 0.5312, 0.5, 0.5312, 0.5, 0.1875, 0.5312, 0.1875, 0.5312, 0.2188, 0.5, 0.2188, 0.5, 0.5076, 0.5313, 0.5076, 0.5312, 0.5153, 0.5, 0.5153, 0.5, 0.2188, 0.5312, 0.2188, 0.5312, 0.2347, 0.5, 0.2347, 0.5, 0.4688, 0.5312, 0.4688, 0.5313, 0.5076, 0.5, 0.5076, 0.5, 0.2347, 0.5312, 0.2347, 0.5313, 0.2424, 0.5, 0.2424, 0.5, 0.007813, 0.5469, 0.007813, 0.5469, 0.01563, 0.5, 0.01563, 0.5, 0.7187, 0.5312, 0.7187, 0.5469, 0.7344, 0.5, 0.7344, 0.5, 0.7344, 0.5469, 0.7344, 0.5469, 0.7422, 0.5, 0.7422, 0.5, 0.9375, 0.5469, 0.9375, 0.5469, 0.007813, 0.5, 0.007813, 0.5938, 0.7422, 0.5938, 0.8125, 0.5469, 0.8125, 0.5469, 0.7422, 0.5703, 0.125, 0.5781, 0.125, 0.5781, 0.1563, 0.5703, 0.1563, 0.5703, 0.5625, 0.5781, 0.5625, 0.5781, 0.5937, 0.5703, 0.5937, 0.5703, 0.2424, 0.5781, 0.2424, 0.5781, 0.2812, 0.5703, 0.2812, 0.5703, 0.5937, 0.5781, 0.5937, 0.5781, 0.625, 0.5703, 0.625, 0.5703, 0.09376, 0.5781, 0.09376, 0.5781, 0.125, 0.5703, 0.125, 0.5703, 0.03125, 0.5781, 0.03125, 0.5781, 0.06251, 0.5703, 0.06251, 0.5703, 0.6719, 0.5781, 0.6719, 0.5781, 0.6875, 0.5703, 0.6875, 0.5703, 0.5312, 0.5781, 0.5312, 0.5781, 0.5625, 0.5703, 0.5625, 0.5703, 0.1563, 0.5781, 0.1563, 0.5781, 0.1875, 0.5703, 0.1875, 0.5703, 0.6875, 0.5781, 0.6875, 0.5781, 0.7187, 0.5703, 0.7187, 0.5703, 0.5153, 0.5781, 0.5153, 0.5781, 0.5312, 0.5703, 0.5312, 0.5703, 0.1875, 0.5781, 0.1875, 0.5781, 0.2188, 0.5703, 0.2188, 0.5703, 0.5076, 0.5781, 0.5076, 0.5781, 0.5153, 0.5703, 0.5153, 0.5703, 0.2188, 0.5781, 0.2188, 0.5781, 0.2347, 0.5703, 0.2347, 0.5703, 0.4688, 0.5781, 0.4687, 0.5781, 0.5076, 0.5703, 0.5076, 0.5703, 0.2347, 0.5781, 0.2347, 0.5781, 0.2424, 0.5703, 0.2424, 0.5703, 0.3594, 0.5781, 0.3594, 0.5781, 0.375, 0.5703, 0.375, 0.5703, 0.4063, 0.5781, 0.4062, 0.5781, 0.4687, 0.5703, 0.4688, 0.5703, 0.2812, 0.5781, 0.2812, 0.5781, 0.3438, 0.5703, 0.3438, 0.5703, 0.3918, 0.5781, 0.3918, 0.5781, 0.4062, 0.5703, 0.4063, 0.5703, 0.625, 0.5781, 0.625, 0.5781, 0.6562, 0.5703, 0.6562, 0.5703, 0.07938, 0.5781, 0.07938, 0.5781, 0.09376, 0.5703, 0.09376, 0.5703, 0.06251, 0.5781, 0.06251, 0.5781, 0.07813, 0.5703, 0.07813, 0.5703, 0.6706, 0.5781, 0.6706, 0.5781, 0.6719, 0.5703, 0.6719, 0.5703, 0.6562, 0.5781, 0.6562, 0.5781, 0.6706, 0.5703, 0.6706, 0.5703, 0.07813, 0.5781, 0.07813, 0.5781, 0.07938, 0.5703, 0.07938, 0.6875, 0.7227, 0.7188, 0.7227, 0.7188, 0.7266, 0.6875, 0.7266, 0.7656, 0.7227, 0.7812, 0.7227, 0.7812, 0.7266, 0.7656, 0.7266, 0.7812, 0.7227, 0.8125, 0.7227, 0.8125, 0.7266, 0.7812, 0.7266, 0.6523, 0.7227, 0.6875, 0.7227, 0.6875, 0.7266, 0.6484, 0.7266, 0.7332, 0.7227, 0.75, 0.7227, 0.75, 0.7266, 0.7332, 0.7266, 0.5703, 0.7187, 0.5781, 0.7187, 0.6094, 0.7266, 0.6016, 0.7305, 0.8427, 0.7227, 0.875, 0.7227, 0.875, 0.7266, 0.8427, 0.7266, 0.6016, 0.01953, 0.6094, 0.02344, 0.5781, 0.03125, 0.5703, 0.03125, 0.8125, 0.7227, 0.8427, 0.7227, 0.8427, 0.7266, 0.8125, 0.7266, 0.8125, 0.6706, 0.8427, 0.6706, 0.8427, 0.6719, 0.8125, 0.6719, 0.8125, 0.7344, 0.8427, 0.7344, 0.8427, 0.7422, 0.8125, 0.7422, 0.8125, 0.7305, 0.8427, 0.7305, 0.8427, 0.7344, 0.8125, 0.7344, 0.8125, 0.6875, 0.8427, 0.6875, 0.8427, 0.7187, 0.8125, 0.7187, 0.8125, 0.6719, 0.8427, 0.6719, 0.8427, 0.6875, 0.8125, 0.6875, 0.6171, 0.7227, 0.6523, 0.7227, 0.6484, 0.7266, 0.6094, 0.7266, 0.625, 0.6706, 0.6562, 0.6706, 0.6563, 0.6719, 0.625, 0.6719, 0.5938, 0.7344, 0.6406, 0.7344, 0.6406, 0.7422, 0.5938, 0.7422, 0.6016, 0.7305, 0.6445, 0.7305, 0.6406, 0.7344, 0.5938, 0.7344, 0.625, 0.6875, 0.6562, 0.6875, 0.6562, 0.7187, 0.625, 0.7187, 0.625, 0.6719, 0.6563, 0.6719, 0.6562, 0.6875, 0.625, 0.6875, 0.625, 0.7187, 0.6562, 0.7187, 0.6523, 0.7227, 0.6171, 0.7227, 0.8125, 0.7187, 0.8427, 0.7187, 0.8427, 0.7227, 0.8125, 0.7227, 0.8427, 0.7187, 0.875, 0.7187, 0.875, 0.7227, 0.8427, 0.7227, 0.7332, 0.7187, 0.75, 0.7187, 0.75, 0.7227, 0.7332, 0.7227, 0.6562, 0.7187, 0.6875, 0.7187, 0.6875, 0.7227, 0.6523, 0.7227, 0.7812, 0.7187, 0.8125, 0.7187, 0.8125, 0.7227, 0.7812, 0.7227, 0.7656, 0.7187, 0.7812, 0.7187, 0.7812, 0.7227, 0.7656, 0.7227, 0.6875, 0.7187, 0.7188, 0.7187, 0.7188, 0.7227, 0.6875, 0.7227, 0.5781, 0.125, 0.5858, 0.125, 0.5858, 0.1563, 0.5781, 0.1563, 0.5781, 0.5625, 0.5858, 0.5625, 0.5858, 0.5937, 0.5781, 0.5937, 0.5781, 0.2424, 0.5858, 0.2424, 0.5858, 0.2812, 0.5781, 0.2812, 0.5781, 0.5937, 0.5858, 0.5937, 0.5858, 0.625, 0.5781, 0.625, 0.5781, 0.09376, 0.5858, 0.09376, 0.5858, 0.125, 0.5781, 0.125, 0.5781, 0.03125, 0.5858, 0.03125, 0.5858, 0.06251, 0.5781, 0.06251, 0.5781, 0.6719, 0.5858, 0.6719, 0.5858, 0.6875, 0.5781, 0.6875, 0.5781, 0.5312, 0.5858, 0.5312, 0.5858, 0.5625, 0.5781, 0.5625, 0.5781, 0.1563, 0.5858, 0.1563, 0.5858, 0.1875, 0.5781, 0.1875, 0.5781, 0.6875, 0.5858, 0.6875, 0.5858, 0.7187, 0.5781, 0.7187, 0.5781, 0.5153, 0.5858, 0.5153, 0.5858, 0.5312, 0.5781, 0.5312, 0.5781, 0.1875, 0.5858, 0.1875, 0.5858, 0.2188, 0.5781, 0.2188, 0.5781, 0.5076, 0.5858, 0.5076, 0.5858, 0.5153, 0.5781, 0.5153, 0.5781, 0.2188, 0.5858, 0.2188, 0.5858, 0.2347, 0.5781, 0.2347, 0.5781, 0.4687, 0.5858, 0.4688, 0.5858, 0.5076, 0.5781, 0.5076, 0.5781, 0.2347, 0.5858, 0.2347, 0.5858, 0.2424, 0.5781, 0.2424, 0.5781, 0.3594, 0.5858, 0.3594, 0.5858, 0.375, 0.5781, 0.375, 0.5781, 0.4062, 0.5858, 0.4062, 0.5858, 0.4688, 0.5781, 0.4687, 0.5781, 0.2812, 0.5858, 0.2812, 0.5858, 0.3438, 0.5781, 0.3438, 0.5781, 0.3918, 0.5858, 0.3918, 0.5858, 0.4062, 0.5781, 0.4062, 0.5781, 0.625, 0.5858, 0.625, 0.5858, 0.6562, 0.5781, 0.6562, 0.5781, 0.07938, 0.5858, 0.07938, 0.5858, 0.09376, 0.5781, 0.09376, 0.5781, 0.06251, 0.5858, 0.06251, 0.5858, 0.07813, 0.5781, 0.07813, 0.5781, 0.6706, 0.5858, 0.6706, 0.5858, 0.6719, 0.5781, 0.6719, 0.5781, 0.6562, 0.5858, 0.6562, 0.5858, 0.6706, 0.5781, 0.6706, 0.5781, 0.07813, 0.5858, 0.07813, 0.5858, 0.07938, 0.5781, 0.07938, 0.5781, 0.7187, 0.5858, 0.7187, 0.6171, 0.7227, 0.6094, 0.7266, 0.6094, 0.02344, 0.6171, 0.0273, 0.5858, 0.03125, 0.5781, 0.03125, 0.6094, 0.7266, 0.6484, 0.7266, 0.6445, 0.7305, 0.6016, 0.7305, 0.8125, 0.7266, 0.8427, 0.7266, 0.8427, 0.7305, 0.8125, 0.7305, 0.5938, 0.01563, 0.6016, 0.01953, 0.5703, 0.03125, 0.5625, 0.03125, 0.5625, 0.7187, 0.5703, 0.7187, 0.6016, 0.7305, 0.5938, 0.7344, 0.5625, 0.07813, 0.5703, 0.07813, 0.5703, 0.07938, 0.5625, 0.07938, 0.5625, 0.6562, 0.5703, 0.6562, 0.5703, 0.6706, 0.5625, 0.6706, 0.5625, 0.6706, 0.5703, 0.6706, 0.5703, 0.6719, 0.5625, 0.6719, 0.5625, 0.06251, 0.5703, 0.06251, 0.5703, 0.07813, 0.5625, 0.07813, 0.5625, 0.07938, 0.5703, 0.07938, 0.5703, 0.09376, 0.5625, 0.09376, 0.5625, 0.625, 0.5703, 0.625, 0.5703, 0.6562, 0.5625, 0.6562, 0.5625, 0.3918, 0.5703, 0.3918, 0.5703, 0.4063, 0.5625, 0.4062, 0.5625, 0.2812, 0.5703, 0.2812, 0.5703, 0.3438, 0.5625, 0.3438, 0.5625, 0.4062, 0.5703, 0.4063, 0.5703, 0.4688, 0.5625, 0.4688, 0.5625, 0.3594, 0.5703, 0.3594, 0.5703, 0.375, 0.5625, 0.375, 0.5625, 0.2347, 0.5703, 0.2347, 0.5703, 0.2424, 0.5625, 0.2424, 0.5625, 0.4688, 0.5703, 0.4688, 0.5703, 0.5076, 0.5625, 0.5076, 0.5625, 0.2188, 0.5703, 0.2188, 0.5703, 0.2347, 0.5625, 0.2347, 0.5625, 0.5076, 0.5703, 0.5076, 0.5703, 0.5153, 0.5625, 0.5153, 0.5625, 0.1875, 0.5703, 0.1875, 0.5703, 0.2188, 0.5625, 0.2188, 0.5625, 0.5153, 0.5703, 0.5153, 0.5703, 0.5312, 0.5625, 0.5312, 0.5625, 0.6875, 0.5703, 0.6875, 0.5703, 0.7187, 0.5625, 0.7187, 0.5625, 0.1563, 0.5703, 0.1563, 0.5703, 0.1875, 0.5625, 0.1875, 0.5625, 0.5312, 0.5703, 0.5312, 0.5703, 0.5625, 0.5625, 0.5625, 0.5625, 0.6719, 0.5703, 0.6719, 0.5703, 0.6875, 0.5625, 0.6875, 0.5625, 0.03125, 0.5703, 0.03125, 0.5703, 0.06251, 0.5625, 0.06251, 0.5625, 0.09376, 0.5703, 0.09376, 0.5703, 0.125, 0.5625, 0.125, 0.5625, 0.5937, 0.5703, 0.5937, 0.5703, 0.625, 0.5625, 0.625, 0.5625, 0.2424, 0.5703, 0.2424, 0.5703, 0.2812, 0.5625, 0.2812, 0.5625, 0.5625, 0.5703, 0.5625, 0.5703, 0.5937, 0.5625, 0.5937, 0.5625, 0.125, 0.5703, 0.125, 0.5703, 0.1563, 0.5625, 0.1563, 0.6875, 0.7266, 0.7188, 0.7266, 0.7188, 0.7305, 0.6875, 0.7305, 0.7656, 0.7266, 0.7812, 0.7266, 0.7812, 0.7305, 0.7656, 0.7305, 0.7812, 0.7266, 0.8125, 0.7266, 0.8125, 0.7305, 0.7812, 0.7305, 0.6484, 0.7266, 0.6875, 0.7266, 0.6875, 0.7305, 0.6445, 0.7305, 0.7332, 0.7266, 0.75, 0.7266, 0.75, 0.7305, 0.7332, 0.7305, 0.8427, 0.7266, 0.875, 0.7266, 0.875, 0.7305, 0.8427, 0.7305, 0.75, 0.7266, 0.7656, 0.7266, 0.7656, 0.7305, 0.75, 0.7305, 0.5625, 0.3438, 0.5703, 0.3438, 0.5703, 0.3594, 0.5625, 0.3594, 0.5781, 0.3438, 0.5858, 0.3438, 0.5858, 0.3594, 0.5781, 0.3594, 0.75, 0.7187, 0.7656, 0.7187, 0.7656, 0.7227, 0.75, 0.7227, 0.75, 0.7227, 0.7656, 0.7227, 0.7656, 0.7266, 0.75, 0.7266, 0.5703, 0.3438, 0.5781, 0.3438, 0.5781, 0.3594, 0.5703, 0.3594, 0.5, 0.3438, 0.5312, 0.3438, 0.5312, 0.3594, 0.5, 0.3594, 0.5, 0.875, 0.5469, 0.875, 0.5469, 0.8906, 0.5, 0.8906, 0.2188, 0.5625, 0.2344, 0.5625, 0.2344, 0.5937, 0.2188, 0.5937, 0.75, 0.5625, 0.7656, 0.5625, 0.7656, 0.5937, 0.75, 0.5937, 0.5858, 0.3438, 0.5938, 0.3438, 0.5938, 0.3594, 0.5858, 0.3594, 0.75, 0.6562, 0.7656, 0.6562, 0.7656, 0.6706, 0.75, 0.6706, 0.2188, 0.6562, 0.2344, 0.6562, 0.2344, 0.6706, 0.2188, 0.6706, 0.2188, 0.6706, 0.2344, 0.6706, 0.2344, 0.6719, 0.2188, 0.6719, 0.75, 0.6706, 0.7656, 0.6706, 0.7656, 0.6719, 0.75, 0.6719, 0.2188, 0.625, 0.2344, 0.625, 0.2344, 0.6562, 0.2188, 0.6562, 0.75, 0.625, 0.7656, 0.625, 0.7656, 0.6562, 0.75, 0.6562, 0.5469, 0.875, 0.5938, 0.875, 0.5938, 0.8906, 0.5469, 0.8906, 0.375, 0.875, 0.4375, 0.875, 0.4375, 0.8906, 0.375, 0.8906, 0.4375, 0.875, 0.5, 0.875, 0.5, 0.8906, 0.4375, 0.8906, 0.75, 0.7344, 0.7656, 0.7344, 0.7656, 0.7422, 0.75, 0.7422, 0.75, 0.7305, 0.7656, 0.7305, 0.7656, 0.7344, 0.75, 0.7344, 0.75, 0.5, 0.7656, 0.5, 0.7656, 0.5076, 0.75, 0.5076, 0.75, 0.5076, 0.7656, 0.5076, 0.7656, 0.5153, 0.75, 0.5153, 0.75, 0.5153, 0.7656, 0.5153, 0.7656, 0.5312, 0.75, 0.5312, 0.75, 0.6875, 0.7656, 0.6875, 0.7656, 0.7187, 0.75, 0.7187, 0.75, 0.5312, 0.7656, 0.5312, 0.7656, 0.5625, 0.75, 0.5625, 0.75, 0.6719, 0.7656, 0.6719, 0.7656, 0.6875, 0.75, 0.6875, 0.75, 0.5937, 0.7656, 0.5937, 0.7656, 0.625, 0.75, 0.625, 0.75, 0.7422, 0.7656, 0.7422, 0.7656, 0.75, 0.75, 0.75, 0.5938, 0.3438, 0.625, 0.3438, 0.625, 0.3594, 0.5938, 0.3594, 0.2188, 0.7422, 0.2344, 0.7422, 0.2344, 0.75, 0.2188, 0.75, 0.2188, 0.5937, 0.2344, 0.5937, 0.2344, 0.625, 0.2188, 0.625, 0.2188, 0.6719, 0.2344, 0.6719, 0.2344, 0.6875, 0.2188, 0.6875, 0.2188, 0.5312, 0.2344, 0.5312, 0.2344, 0.5625, 0.2188, 0.5625, 0.2188, 0.6875, 0.2344, 0.6875, 0.2344, 0.7187, 0.2188, 0.7187, 0.2188, 0.5153, 0.2344, 0.5153, 0.2344, 0.5312, 0.2188, 0.5312, 0.2188, 0.5076, 0.2344, 0.5076, 0.2344, 0.5153, 0.2188, 0.5153, 0.2188, 0.5, 0.2344, 0.5, 0.2344, 0.5076, 0.2188, 0.5076, 0.2188, 0.7187, 0.2344, 0.7187, 0.2344, 0.7344, 0.2188, 0.7344, 0.2188, 0.7344, 0.2344, 0.7344, 0.2344, 0.7422, 0.2188, 0.7422, 0.4375, 0.3438, 0.5, 0.3438, 0.5, 0.3594, 0.4375, 0.3594, 0.375, 0.3438, 0.4375, 0.3438, 0.4375, 0.3594, 0.375, 0.3594, 0.5312, 0.3438, 0.5625, 0.3438, 0.5625, 0.3594, 0.5312, 0.3594, 0.7188, 0.7266, 0.7332, 0.7266, 0.7332, 0.7305, 0.7188, 0.7305, 0.5625, 0.375, 0.5703, 0.375, 0.5703, 0.3918, 0.5625, 0.3918, 0.5781, 0.375, 0.5858, 0.375, 0.5858, 0.3918, 0.5781, 0.3918, 0.7188, 0.7187, 0.7332, 0.7187, 0.7332, 0.7227, 0.7188, 0.7227, 0.7188, 0.7227, 0.7332, 0.7227, 0.7332, 0.7266, 0.7188, 0.7266, 0.5703, 0.375, 0.5781, 0.375, 0.5781, 0.3918, 0.5703, 0.3918, 0.5, 0.8438, 0.5469, 0.8438, 0.5469, 0.8582, 0.5, 0.8582, 0.5, 0.375, 0.5312, 0.375, 0.5312, 0.3918, 0.5, 0.3918, 0.7188, 0.5625, 0.7332, 0.5625, 0.7332, 0.5937, 0.7188, 0.5937, 0.25, 0.5625, 0.2668, 0.5625, 0.2668, 0.5937, 0.25, 0.5937, 0.5858, 0.375, 0.5938, 0.375, 0.5938, 0.3918, 0.5858, 0.3918, 0.25, 0.6562, 0.2668, 0.6562, 0.2668, 0.6706, 0.25, 0.6706, 0.7188, 0.6562, 0.7332, 0.6562, 0.7332, 0.6706, 0.7188, 0.6706, 0.7188, 0.6706, 0.7332, 0.6706, 0.7332, 0.6719, 0.7188, 0.6719, 0.25, 0.6706, 0.2668, 0.6706, 0.2668, 0.6719, 0.25, 0.6719, 0.7188, 0.625, 0.7332, 0.625, 0.7332, 0.6562, 0.7188, 0.6562, 0.25, 0.625, 0.2668, 0.625, 0.2668, 0.6562, 0.25, 0.6562, 0.5312, 0.375, 0.5625, 0.375, 0.5625, 0.3918, 0.5312, 0.3918, 0.375, 0.375, 0.4375, 0.375, 0.4375, 0.3918, 0.375, 0.3918, 0.4375, 0.375, 0.5, 0.375, 0.5, 0.3918, 0.4375, 0.3918, 0.25, 0.7344, 0.2668, 0.7344, 0.2668, 0.7422, 0.25, 0.7422, 0.25, 0.7187, 0.2668, 0.7187, 0.2668, 0.7344, 0.25, 0.7344, 0.25, 0.5, 0.2668, 0.5, 0.2668, 0.5076, 0.25, 0.5076, 0.25, 0.5076, 0.2668, 0.5076, 0.2668, 0.5153, 0.25, 0.5153, 0.25, 0.5153, 0.2668, 0.5153, 0.2668, 0.5312, 0.25, 0.5312, 0.25, 0.6875, 0.2668, 0.6875, 0.2668, 0.7187, 0.25, 0.7187, 0.25, 0.5312, 0.2668, 0.5312, 0.2668, 0.5625, 0.25, 0.5625, 0.25, 0.6719, 0.2668, 0.6719, 0.2668, 0.6875, 0.25, 0.6875, 0.25, 0.5937, 0.2668, 0.5937, 0.2668, 0.625, 0.25, 0.625, 0.25, 0.7422, 0.2668, 0.7422, 0.2668, 0.75, 0.25, 0.75, 0.5938, 0.375, 0.625, 0.375, 0.625, 0.3918, 0.5938, 0.3918, 0.7188, 0.7422, 0.7332, 0.7422, 0.7332, 0.75, 0.7188, 0.75, 0.7188, 0.5937, 0.7332, 0.5937, 0.7332, 0.625, 0.7188, 0.625, 0.7188, 0.6719, 0.7332, 0.6719, 0.7332, 0.6875, 0.7188, 0.6875, 0.7188, 0.5312, 0.7332, 0.5312, 0.7332, 0.5625, 0.7188, 0.5625, 0.7188, 0.6875, 0.7332, 0.6875, 0.7332, 0.7187, 0.7188, 0.7187, 0.7188, 0.5153, 0.7332, 0.5153, 0.7332, 0.5312, 0.7188, 0.5312, 0.7188, 0.5076, 0.7332, 0.5076, 0.7332, 0.5153, 0.7188, 0.5153, 0.7188, 0.5, 0.7332, 0.5, 0.7332, 0.5076, 0.7188, 0.5076, 0.7188, 0.7305, 0.7332, 0.7305, 0.7332, 0.7344, 0.7188, 0.7344, 0.7188, 0.7344, 0.7332, 0.7344, 0.7332, 0.7422, 0.7188, 0.7422, 0.4375, 0.8438, 0.5, 0.8438, 0.5, 0.8582, 0.4375, 0.8582, 0.375, 0.8438, 0.4375, 0.8438, 0.4375, 0.8582, 0.375, 0.8582, 0.5469, 0.8438, 0.5938, 0.8438, 0.5937, 0.8582, 0.5469, 0.8582])
me_cube.materials.append(mat_car_material)
me_cube.materials.append(mat_train_material)
me_cube.materials.append(mat_window)
me_cube.use_remesh_fix_poles = True
me_cube.use_remesh_preserve_attributes = False
me_cube.use_mirror_vertex_groups = False
me_cube.update()

# ---- objects
ob_locomotive = bpy.data.objects.new('Locomotive', me_cube)

# ---- transforms, parenting, visibility, modifiers, constraints
ob_locomotive.location = (0.0, 0.0, 0.5)
ob_locomotive.rotation_euler = (1.571, 0.0, 0.0)
ob_locomotive.lineart.crease_threshold = 0.0

# ---- collection membership
col_collection.objects.link(ob_locomotive)

# ---- scene / render settings (as saved in the file)
scene.frame_start = 1; scene.frame_end = 250; scene.frame_set(121)
scene.render.engine = 'BLENDER_EEVEE_NEXT'
scene.cycles.use_denoising = False
scene.cycles.samples = 128
scene.cycles.sampling_pattern = 'TABULATED_SOBOL'
scene.cycles.use_adaptive_sampling = False
scene.cycles.use_light_tree = False
scene.view_settings.view_transform = 'Filmic'
bpy.context.view_layer.update()

# ---- added for rendering (the .blend has no active camera and no usable light): camera, sun
cam_auto = bpy.data.cameras.new('AutoCamera')
cam_auto.lens = 50.0
cam_auto.sensor_width = 36.0
cam_auto.clip_end = 1000.0
ob_auto_camera = bpy.data.objects.new('AutoCamera', cam_auto)
scene.collection.objects.link(ob_auto_camera)
ob_auto_camera.location = (11.5271, -13.8234, 10.5181)
ob_auto_camera.rotation_euler = (1.09748, -7.21219e-08, 0.694738)
scene.camera = ob_auto_camera
light_auto_sun = bpy.data.lights.new('AutoSun', 'SUN')
light_auto_sun.energy = 3.0
light_auto_sun.angle = 0.0523599
ob_auto_sun = bpy.data.objects.new('AutoSun', light_auto_sun)
scene.collection.objects.link(ob_auto_sun)
ob_auto_sun.rotation_euler = (0.872665, 0.174533, 0.523599)
bpy.context.view_layer.update()
